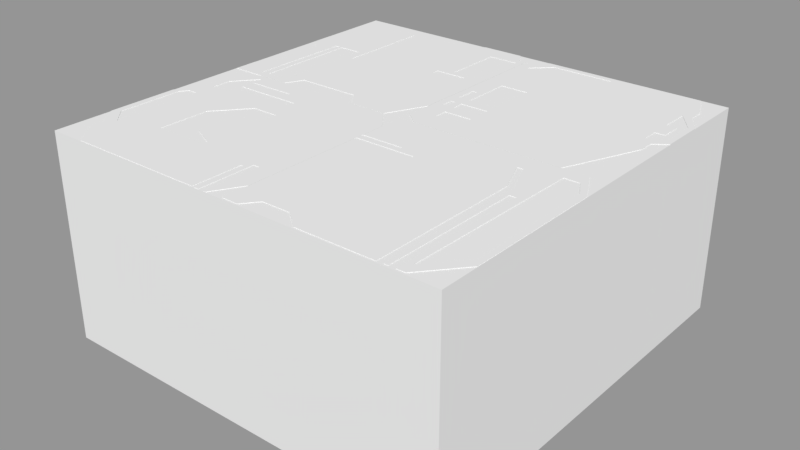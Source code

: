 # Source: O_Shape.blend  (saved by Blender 2.79.0; exported with 4.5.12 LTS)
import bpy
from mathutils import Matrix  # noqa: F401  (used for matrix-valued properties, if any)

bpy.ops.wm.read_factory_settings(use_empty=True)
scene = bpy.context.scene
scene.name = 'Scene.003'

# ---- collections
col_collection_2_001 = bpy.data.collections.new('Collection 2.001'); scene.collection.children.link(col_collection_2_001)

# ---- meshes
me_cube_003 = bpy.data.meshes.new('Cube.003')
me_cube_003.from_pydata([(-0.5, -0.5, -0.5), (-0.5, -0.5, 0.5), (-0.5, 0.5, -0.5), (-0.5, 0.5, 0.5), (0.5, -0.5, -0.5), (0.5, -0.5, 0.5), (0.5, 0.5, -0.5), (0.5, 0.5, 0.5)], [], [(0, 1, 3, 2), (2, 3, 7, 6), (6, 7, 5, 4), (4, 5, 1, 0), (2, 6, 4, 0), (7, 3, 1, 5)])
me_cube_003.use_remesh_preserve_volume = False
me_cube_003.use_remesh_preserve_attributes = False
me_cube_003.use_mirror_vertex_groups = False
me_cube_003.update()
me_cube_002 = bpy.data.meshes.new('Cube.002')
me_cube_002.from_pydata([(-0.5, -0.5, -0.5), (-0.5, -0.5, 0.5), (-0.5, 0.5, -0.5), (-0.5, 0.5, 0.5), (0.5, -0.5, -0.5), (0.5, -0.5, 0.5), (0.5, 0.5, -0.5), (0.5, 0.5, 0.5)], [], [(0, 1, 3, 2), (2, 3, 7, 6), (6, 7, 5, 4), (4, 5, 1, 0), (2, 6, 4, 0), (7, 3, 1, 5)])
me_cube_002.use_remesh_preserve_volume = False
me_cube_002.use_remesh_preserve_attributes = False
me_cube_002.use_mirror_vertex_groups = False
me_cube_002.update()
me_cube_001 = bpy.data.meshes.new('Cube.001')
me_cube_001.from_pydata([(-0.5, -0.5, -0.5), (-0.5, -0.5, 0.5), (-0.5, 0.5, -0.5), (-0.5, 0.5, 0.5), (0.5, -0.5, -0.5), (0.5, -0.5, 0.5), (0.5, 0.5, -0.5), (0.5, 0.5, 0.5)], [], [(0, 1, 3, 2), (2, 3, 7, 6), (6, 7, 5, 4), (4, 5, 1, 0), (2, 6, 4, 0), (7, 3, 1, 5)])
me_cube_001.use_remesh_preserve_volume = False
me_cube_001.use_remesh_preserve_attributes = False
me_cube_001.use_mirror_vertex_groups = False
me_cube_001.update()
me_cube = bpy.data.meshes.new('Cube')
me_cube.from_pydata([(-0.5, -0.5, -0.5), (-0.5, -0.5, 0.5), (-0.5, 0.5, -0.5), (-0.5, 0.5, 0.5), (0.5, -0.5, -0.5), (0.5, -0.5, 0.5), (0.5, 0.5, -0.5), (0.5, 0.5, 0.5)], [], [(0, 1, 3, 2), (2, 3, 7, 6), (6, 7, 5, 4), (4, 5, 1, 0), (2, 6, 4, 0), (7, 3, 1, 5)])
me_cube.use_remesh_preserve_volume = False
me_cube.use_remesh_preserve_attributes = False
me_cube.use_mirror_vertex_groups = False
me_cube.update()
me_plane_021 = bpy.data.meshes.new('Plane.021')
me_plane_021.from_pydata([(-0.4228, -0.03112, -0.4761), (-0.4228, -0.3211, -0.4761), (-0.4867, -0.3732, -0.4761), (-0.4867, -0.4893, -0.4761), (-0.4862, 0.03521, -0.4761), (-0.4862, 0.1281, -0.4761), (-0.346, 0.418, -0.4761), (-0.1729, 0.418, -0.4761), (-0.1729, -0.04863, -0.4761), (-0.141, -0.04863, -0.4761), (-0.141, 0.4191, -0.4761), (0.008649, 0.4191, -0.4761), (0.2187, 0.4887, -0.4761), (0.4194, 0.4887, -0.4761), (0.46, 0.4186, -0.4761), (0.4902, 0.4186, -0.4761), (0.4902, -0.3018, -0.4761), (0.4007, -0.4893, -0.4761), (0.2263, -0.4893, -0.4761), (0.1612, -0.4078, -0.4761), (-0.1358, -0.4078, -0.4761), (-0.1772, -0.49, -0.4761), (-0.3199, -0.4534, -0.4761), (-0.2062, -0.4534, -0.4761), (-0.3199, 0.04355, -0.4761), (-0.2062, 0.04355, -0.4761), (-0.3587, -0.4534, -0.4761), (-0.3333, -0.4534, -0.4761), (-0.3587, 0.04355, -0.4761), (-0.3333, 0.04355, -0.4761), (0.3156, 0.1046, -0.4761), (0.4589, 0.1046, -0.4761), (0.3156, 0.3917, -0.4761), (0.4589, 0.3917, -0.4761), (0.2443, 0.03787, -0.4761), (0.3975, 0.03787, -0.4761), (0.2443, 0.07303, -0.4761), (0.3975, 0.07303, -0.4761), (-0.4228, -0.03112, 0.4924), (-0.4228, -0.3211, 0.4924), (-0.4867, -0.3732, 0.4924), (-0.4867, -0.4893, 0.4924), (-0.4862, 0.03521, 0.4924), (-0.4862, 0.1281, 0.4924), (-0.346, 0.418, 0.4924), (-0.1729, 0.418, 0.4924), (-0.1729, -0.04863, 0.4924), (-0.141, -0.04863, 0.4924), (-0.141, 0.4191, 0.4924), (0.008649, 0.4191, 0.4924), (0.2187, 0.4887, 0.4924), (0.4194, 0.4887, 0.4924), (0.46, 0.4186, 0.4924), (0.4902, 0.4186, 0.4924), (0.4902, -0.3018, 0.4924), (0.4007, -0.4893, 0.4924), (0.2263, -0.4893, 0.4924), (0.1612, -0.4078, 0.4924), (-0.1358, -0.4078, 0.4924), (-0.1772, -0.49, 0.4924), (-0.3199, -0.4534, 0.4924), (-0.2062, -0.4534, 0.4924), (-0.3199, 0.04355, 0.4924), (-0.2062, 0.04355, 0.4924), (-0.3587, -0.4534, 0.4924), (-0.3333, -0.4534, 0.4924), (-0.3587, 0.04355, 0.4924), (-0.3333, 0.04355, 0.4924), (0.3156, 0.1046, 0.4924), (0.4589, 0.1046, 0.4924), (0.3156, 0.3917, 0.4924), (0.4589, 0.3917, 0.4924), (0.2443, 0.03787, 0.4924), (0.3975, 0.03787, 0.4924), (0.2443, 0.07303, 0.4924), (0.3975, 0.07303, 0.4924), (-0.4228, -0.03112, -0.4761), (-0.4228, -0.03112, -0.4761), (-0.4862, 0.03521, -0.4761), (-0.4862, 0.03521, -0.4761), (-0.4228, -0.3211, -0.4761), (-0.4228, -0.3211, -0.4761), (-0.4867, -0.3732, -0.4761), (-0.4867, -0.3732, -0.4761), (-0.4867, -0.4893, -0.4761), (-0.4867, -0.4893, -0.4761), (-0.4862, 0.1281, -0.4761), (-0.346, 0.418, -0.4761), (-0.346, 0.418, -0.4761), (-0.1729, 0.418, -0.4761), (-0.1729, 0.418, -0.4761), (-0.1729, -0.04863, -0.4761), (-0.1729, -0.04863, -0.4761), (-0.141, -0.04863, -0.4761), (-0.141, -0.04863, -0.4761), (-0.141, 0.4191, -0.4761), (-0.141, 0.4191, -0.4761), (0.008649, 0.4191, -0.4761), (0.2187, 0.4887, -0.4761), (0.4194, 0.4887, -0.4761), (0.4194, 0.4887, -0.4761), (0.46, 0.4186, -0.4761), (0.46, 0.4186, -0.4761), (0.4902, 0.4186, -0.4761), (0.4902, 0.4186, -0.4761), (0.4902, -0.3018, -0.4761), (0.4007, -0.4893, -0.4761), (0.4007, -0.4893, -0.4761), (0.2263, -0.4893, -0.4761), (0.2263, -0.4893, -0.4761), (0.1612, -0.4078, -0.4761), (0.1612, -0.4078, -0.4761), (-0.1358, -0.4078, -0.4761), (-0.1358, -0.4078, -0.4761), (-0.1772, -0.49, -0.4761), (-0.1772, -0.49, -0.4761), (-0.3199, 0.04355, -0.4761), (-0.3199, 0.04355, -0.4761), (-0.3199, -0.4534, -0.4761), (-0.3199, -0.4534, -0.4761), (-0.2062, -0.4534, -0.4761), (-0.2062, -0.4534, -0.4761), (-0.2062, 0.04355, -0.4761), (-0.2062, 0.04355, -0.4761), (-0.3587, 0.04355, -0.4761), (-0.3587, 0.04355, -0.4761), (-0.3587, -0.4534, -0.4761), (-0.3587, -0.4534, -0.4761), (-0.3333, -0.4534, -0.4761), (-0.3333, -0.4534, -0.4761), (-0.3333, 0.04355, -0.4761), (-0.3333, 0.04355, -0.4761), (0.3156, 0.3917, -0.4761), (0.3156, 0.3917, -0.4761), (0.3156, 0.1046, -0.4761), (0.3156, 0.1046, -0.4761), (0.4589, 0.1046, -0.4761), (0.4589, 0.1046, -0.4761), (0.4589, 0.3917, -0.4761), (0.4589, 0.3917, -0.4761), (0.2443, 0.07303, -0.4761), (0.2443, 0.07303, -0.4761), (0.2443, 0.03787, -0.4761), (0.2443, 0.03787, -0.4761), (0.3975, 0.03787, -0.4761), (0.3975, 0.03787, -0.4761), (0.3975, 0.07303, -0.4761), (0.3975, 0.07303, -0.4761), (-0.4228, -0.03112, 0.4924), (-0.4228, -0.03112, 0.4924), (-0.4862, 0.03521, 0.4924), (-0.4862, 0.03521, 0.4924), (-0.4228, -0.3211, 0.4924), (-0.4228, -0.3211, 0.4924), (-0.4867, -0.3732, 0.4924), (-0.4867, -0.3732, 0.4924), (-0.4867, -0.4893, 0.4924), (-0.4867, -0.4893, 0.4924), (-0.4862, 0.1281, 0.4924), (-0.346, 0.418, 0.4924), (-0.346, 0.418, 0.4924), (-0.1729, 0.418, 0.4924), (-0.1729, 0.418, 0.4924), (-0.1729, -0.04863, 0.4924), (-0.1729, -0.04863, 0.4924), (-0.141, -0.04863, 0.4924), (-0.141, -0.04863, 0.4924), (-0.141, 0.4191, 0.4924), (-0.141, 0.4191, 0.4924), (0.008649, 0.4191, 0.4924), (0.2187, 0.4887, 0.4924), (0.4194, 0.4887, 0.4924), (0.4194, 0.4887, 0.4924), (0.46, 0.4186, 0.4924), (0.46, 0.4186, 0.4924), (0.4902, 0.4186, 0.4924), (0.4902, 0.4186, 0.4924), (0.4902, -0.3018, 0.4924), (0.4007, -0.4893, 0.4924), (0.4007, -0.4893, 0.4924), (0.2263, -0.4893, 0.4924), (0.2263, -0.4893, 0.4924), (0.1612, -0.4078, 0.4924), (0.1612, -0.4078, 0.4924), (-0.1358, -0.4078, 0.4924), (-0.1358, -0.4078, 0.4924), (-0.1772, -0.49, 0.4924), (-0.1772, -0.49, 0.4924), (-0.3199, 0.04355, 0.4924), (-0.3199, 0.04355, 0.4924), (-0.3199, -0.4534, 0.4924), (-0.3199, -0.4534, 0.4924), (-0.2062, -0.4534, 0.4924), (-0.2062, -0.4534, 0.4924), (-0.2062, 0.04355, 0.4924), (-0.2062, 0.04355, 0.4924), (-0.3587, 0.04355, 0.4924), (-0.3587, 0.04355, 0.4924), (-0.3587, -0.4534, 0.4924), (-0.3587, -0.4534, 0.4924), (-0.3333, -0.4534, 0.4924), (-0.3333, -0.4534, 0.4924), (-0.3333, 0.04355, 0.4924), (-0.3333, 0.04355, 0.4924), (0.3156, 0.3917, 0.4924), (0.3156, 0.3917, 0.4924), (0.3156, 0.1046, 0.4924), (0.3156, 0.1046, 0.4924), (0.4589, 0.1046, 0.4924), (0.4589, 0.1046, 0.4924), (0.4589, 0.3917, 0.4924), (0.4589, 0.3917, 0.4924), (0.2443, 0.07303, 0.4924), (0.2443, 0.07303, 0.4924), (0.2443, 0.03787, 0.4924), (0.2443, 0.03787, 0.4924), (0.3975, 0.03787, 0.4924), (0.3975, 0.03787, 0.4924), (0.3975, 0.07303, 0.4924), (0.3975, 0.07303, 0.4924)], [], [(113, 114, 120), (130, 119, 128), (108, 110, 106), (130, 124, 86), (140, 142, 94), (119, 114, 128), (128, 84, 126), (133, 140, 97), (122, 91, 120), (87, 122, 117), (124, 126, 80), (97, 94, 95), (124, 80, 76), (103, 105, 136), (136, 105, 144), (101, 103, 138), (135, 136, 146), (90, 91, 122), (124, 76, 78), (124, 78, 86), (136, 144, 146), (126, 82, 80), (130, 87, 117), (114, 84, 128), (87, 130, 86), (140, 135, 146), (101, 133, 99), (110, 94, 142), (103, 136, 138), (119, 120, 114), (133, 101, 138), (110, 105, 106), (133, 98, 99), (91, 113, 120), (133, 97, 98), (105, 142, 144), (184, 192, 186), (190, 202, 200), (180, 178, 182), (202, 158, 196), (212, 165, 214), (190, 200, 186), (200, 198, 157), (212, 204, 169), (194, 192, 163), (194, 159, 188), (196, 152, 198), (165, 169, 167), (196, 148, 152), (175, 208, 177), (208, 216, 177), (173, 210, 175), (206, 218, 208), (161, 194, 163), (196, 150, 148), (196, 158, 150), (208, 218, 216), (154, 198, 152), (202, 188, 159), (186, 200, 157), (159, 158, 202), (212, 218, 206), (173, 171, 204), (182, 165, 184), (175, 210, 208), (190, 186, 192), (204, 210, 173), (182, 178, 177), (204, 171, 170), (163, 184, 165), (204, 170, 169), (177, 214, 182), (0, 151, 79), (1, 149, 77), (2, 153, 81), (83, 156, 155), (4, 43, 5), (6, 43, 160), (88, 162, 89), (7, 164, 8), (92, 166, 93), (9, 168, 96), (10, 49, 11), (11, 50, 12), (12, 172, 100), (102, 51, 174), (104, 52, 176), (15, 54, 16), (107, 54, 179), (17, 181, 109), (18, 183, 19), (111, 185, 112), (20, 187, 115), (21, 41, 85), (116, 191, 118), (22, 193, 121), (23, 195, 123), (25, 189, 24), (28, 199, 127), (26, 201, 129), (27, 203, 131), (29, 197, 125), (132, 207, 134), (30, 209, 137), (139, 69, 211), (33, 205, 32), (36, 215, 143), (34, 217, 145), (147, 73, 219), (37, 213, 141), (130, 117, 119), (133, 135, 140), (87, 90, 122), (97, 140, 94), (126, 84, 82), (110, 113, 94), (91, 94, 113), (105, 110, 142), (190, 188, 202), (212, 206, 204), (194, 161, 159), (165, 212, 169), (154, 157, 198), (182, 214, 165), (163, 192, 184), (177, 216, 214), (0, 38, 151), (1, 39, 149), (2, 40, 153), (83, 3, 156), (4, 42, 43), (6, 5, 43), (88, 44, 162), (7, 45, 164), (92, 46, 166), (9, 47, 168), (10, 48, 49), (11, 49, 50), (12, 50, 172), (102, 13, 51), (104, 14, 52), (15, 53, 54), (107, 16, 54), (17, 55, 181), (18, 56, 183), (111, 57, 185), (20, 58, 187), (21, 59, 41), (116, 62, 191), (22, 60, 193), (23, 61, 195), (25, 63, 189), (28, 66, 199), (26, 64, 201), (27, 65, 203), (29, 67, 197), (132, 70, 207), (30, 68, 209), (139, 31, 69), (33, 71, 205), (36, 74, 215), (34, 72, 217), (147, 35, 73), (37, 75, 213)])
_uv = me_plane_021.uv_layers.new(name='UVMap')
_uv.uv.foreach_set('vector', [0.6279, 0.8745, 0.6213, 0.8666, 0.6167, 0.8701, 0.5965, 0.9225, 0.5986, 0.8701, 0.5965, 0.8701, 0.6839, 0.8666, 0.6735, 0.8745, 0.7116, 0.8666, 0.5965, 0.9225, 0.5924, 0.9225, 0.5722, 0.9306, 0.6867, 0.9253, 0.6867, 0.9219, 0.6271, 0.9136, 0.5986, 0.8701, 0.6213, 0.8666, 0.5965, 0.8701, 0.5965, 0.8701, 0.5721, 0.8666, 0.5924, 0.8701, 0.6981, 0.956, 0.6867, 0.9253, 0.6493, 0.9586, 0.6167, 0.9225, 0.622, 0.9136, 0.6167, 0.8701, 0.5945, 0.9585, 0.6167, 0.9225, 0.5986, 0.9225, 0.5924, 0.9225, 0.5924, 0.8701, 0.5823, 0.8829, 0.6493, 0.9586, 0.6271, 0.9136, 0.6271, 0.9586, 0.5924, 0.9225, 0.5823, 0.8829, 0.5823, 0.9153, 0.7258, 0.9586, 0.7258, 0.8847, 0.7208, 0.9283, 0.7208, 0.9283, 0.7258, 0.8847, 0.7111, 0.9219, 0.721, 0.9586, 0.7258, 0.9586, 0.7208, 0.956, 0.6981, 0.9283, 0.7208, 0.9283, 0.7111, 0.9253, 0.622, 0.9585, 0.622, 0.9136, 0.6167, 0.9225, 0.5924, 0.9225, 0.5823, 0.9153, 0.5722, 0.9217, 0.5924, 0.9225, 0.5722, 0.9217, 0.5722, 0.9306, 0.7208, 0.9283, 0.7111, 0.9219, 0.7111, 0.9253, 0.5924, 0.8701, 0.5721, 0.8778, 0.5823, 0.8829, 0.5965, 0.9225, 0.5945, 0.9585, 0.5986, 0.9225, 0.6213, 0.8666, 0.5721, 0.8666, 0.5965, 0.8701, 0.5945, 0.9585, 0.5965, 0.9225, 0.5722, 0.9306, 0.6867, 0.9253, 0.6981, 0.9283, 0.7111, 0.9253, 0.721, 0.9586, 0.6981, 0.956, 0.7146, 0.9653, 0.6735, 0.8745, 0.6271, 0.9136, 0.6867, 0.9219, 0.7258, 0.9586, 0.7208, 0.9283, 0.7208, 0.956, 0.5986, 0.8701, 0.6167, 0.8701, 0.6213, 0.8666, 0.6981, 0.956, 0.721, 0.9586, 0.7208, 0.956, 0.6735, 0.8745, 0.7258, 0.8847, 0.7116, 0.8666, 0.6981, 0.956, 0.6827, 0.9653, 0.7146, 0.9653, 0.622, 0.9136, 0.6279, 0.8745, 0.6167, 0.8701, 0.6981, 0.956, 0.6493, 0.9586, 0.6827, 0.9653, 0.7258, 0.8847, 0.6867, 0.9219, 0.7111, 0.9219, 0.6279, 0.8745, 0.6167, 0.8701, 0.6213, 0.8666, 0.5986, 0.8701, 0.5965, 0.9225, 0.5965, 0.8701, 0.6839, 0.8666, 0.7116, 0.8666, 0.6735, 0.8745, 0.5965, 0.9225, 0.5722, 0.9306, 0.5924, 0.9225, 0.6867, 0.9253, 0.6271, 0.9136, 0.6867, 0.9219, 0.5986, 0.8701, 0.5965, 0.8701, 0.6213, 0.8666, 0.5965, 0.8701, 0.5924, 0.8701, 0.5721, 0.8666, 0.6867, 0.9253, 0.6981, 0.956, 0.6493, 0.9586, 0.6167, 0.9225, 0.6167, 0.8701, 0.622, 0.9136, 0.6167, 0.9225, 0.5945, 0.9585, 0.5986, 0.9225, 0.5924, 0.9225, 0.5823, 0.8829, 0.5924, 0.8701, 0.6271, 0.9136, 0.6493, 0.9586, 0.6271, 0.9586, 0.5924, 0.9225, 0.5823, 0.9153, 0.5823, 0.8829, 0.7258, 0.9586, 0.7208, 0.9283, 0.7258, 0.8847, 0.7208, 0.9283, 0.7111, 0.9219, 0.7258, 0.8847, 0.721, 0.9586, 0.7208, 0.956, 0.7258, 0.9586, 0.6981, 0.9283, 0.7111, 0.9253, 0.7208, 0.9283, 0.622, 0.9585, 0.6167, 0.9225, 0.622, 0.9136, 0.5924, 0.9225, 0.5722, 0.9217, 0.5823, 0.9153, 0.5924, 0.9225, 0.5722, 0.9306, 0.5722, 0.9217, 0.7208, 0.9283, 0.7111, 0.9253, 0.7111, 0.9219, 0.5721, 0.8778, 0.5924, 0.8701, 0.5823, 0.8829, 0.5965, 0.9225, 0.5986, 0.9225, 0.5945, 0.9585, 0.6213, 0.8666, 0.5965, 0.8701, 0.5721, 0.8666, 0.5945, 0.9585, 0.5722, 0.9306, 0.5965, 0.9225, 0.6867, 0.9253, 0.7111, 0.9253, 0.6981, 0.9283, 0.721, 0.9586, 0.7146, 0.9653, 0.6981, 0.956, 0.6735, 0.8745, 0.6271, 0.9136, 0.6279, 0.8745, 0.7258, 0.9586, 0.7208, 0.956, 0.7208, 0.9283, 0.5986, 0.8701, 0.6213, 0.8666, 0.6167, 0.8701, 0.6981, 0.956, 0.7208, 0.956, 0.721, 0.9586, 0.6735, 0.8745, 0.7116, 0.8666, 0.7258, 0.8847, 0.6981, 0.956, 0.7146, 0.9653, 0.6827, 0.9653, 0.622, 0.9136, 0.6279, 0.8745, 0.6271, 0.9136, 0.6981, 0.956, 0.6827, 0.9653, 0.6493, 0.9586, 0.7258, 0.8847, 0.6867, 0.9219, 0.6735, 0.8745, 0.5823, 0.9153, 0.5722, 0.9217, 0.5722, 0.9217, 0.5823, 0.8829, 0.5823, 0.9153, 0.5823, 0.9153, 0.5721, 0.8778, 0.5823, 0.8829, 0.5823, 0.8829, 0.5721, 0.8778, 0.5721, 0.8666, 0.5721, 0.8778, 0.5722, 0.9217, 0.5722, 0.9306, 0.5722, 0.9306, 0.5945, 0.9585, 0.5722, 0.9306, 0.5945, 0.9585, 0.5945, 0.9585, 0.622, 0.9585, 0.622, 0.9585, 0.622, 0.9585, 0.622, 0.9136, 0.622, 0.9136, 0.622, 0.9136, 0.6271, 0.9136, 0.6271, 0.9136, 0.6271, 0.9136, 0.6271, 0.9586, 0.6271, 0.9586, 0.6271, 0.9586, 0.6493, 0.9586, 0.6493, 0.9586, 0.6493, 0.9586, 0.6827, 0.9653, 0.6827, 0.9653, 0.6827, 0.9653, 0.7146, 0.9653, 0.7146, 0.9653, 0.721, 0.9586, 0.7146, 0.9653, 0.721, 0.9586, 0.7258, 0.9586, 0.721, 0.9586, 0.7258, 0.9586, 0.7258, 0.9586, 0.7258, 0.8847, 0.7258, 0.8847, 0.7116, 0.8666, 0.7258, 0.8847, 0.7116, 0.8666, 0.7116, 0.8666, 0.6839, 0.8666, 0.6839, 0.8666, 0.6839, 0.8666, 0.6735, 0.8745, 0.6735, 0.8745, 0.6735, 0.8745, 0.6279, 0.8745, 0.6279, 0.8745, 0.6279, 0.8745, 0.6213, 0.8666, 0.6213, 0.8666, 0.6213, 0.8666, 0.5721, 0.8666, 0.5721, 0.8666, 0.5986, 0.9225, 0.5986, 0.8701, 0.5986, 0.8701, 0.5986, 0.8701, 0.6167, 0.8701, 0.6167, 0.8701, 0.6167, 0.8701, 0.6167, 0.9225, 0.6167, 0.9225, 0.6167, 0.9225, 0.5986, 0.9225, 0.5986, 0.9225, 0.5924, 0.9225, 0.5924, 0.8701, 0.5924, 0.8701, 0.5924, 0.8701, 0.5965, 0.8701, 0.5965, 0.8701, 0.5965, 0.8701, 0.5965, 0.9225, 0.5965, 0.9225, 0.5965, 0.9225, 0.5924, 0.9225, 0.5924, 0.9225, 0.6981, 0.956, 0.6981, 0.9283, 0.6981, 0.9283, 0.6981, 0.9283, 0.7208, 0.9283, 0.7208, 0.9283, 0.7208, 0.956, 0.7208, 0.9283, 0.7208, 0.956, 0.7208, 0.956, 0.6981, 0.956, 0.6981, 0.956, 0.6867, 0.9253, 0.6867, 0.9219, 0.6867, 0.9219, 0.6867, 0.9219, 0.7111, 0.9219, 0.7111, 0.9219, 0.7111, 0.9253, 0.7111, 0.9219, 0.7111, 0.9253, 0.7111, 0.9253, 0.6867, 0.9253, 0.6867, 0.9253, 0.5965, 0.9225, 0.5986, 0.9225, 0.5986, 0.8701, 0.6981, 0.956, 0.6981, 0.9283, 0.6867, 0.9253, 0.5945, 0.9585, 0.622, 0.9585, 0.6167, 0.9225, 0.6493, 0.9586, 0.6867, 0.9253, 0.6271, 0.9136, 0.5924, 0.8701, 0.5721, 0.8666, 0.5721, 0.8778, 0.6735, 0.8745, 0.6279, 0.8745, 0.6271, 0.9136, 0.622, 0.9136, 0.6271, 0.9136, 0.6279, 0.8745, 0.7258, 0.8847, 0.6735, 0.8745, 0.6867, 0.9219, 0.5986, 0.8701, 0.5986, 0.9225, 0.5965, 0.9225, 0.6867, 0.9253, 0.6981, 0.9283, 0.6981, 0.956, 0.6167, 0.9225, 0.622, 0.9585, 0.5945, 0.9585, 0.6271, 0.9136, 0.6867, 0.9253, 0.6493, 0.9586, 0.5721, 0.8778, 0.5721, 0.8666, 0.5924, 0.8701, 0.6735, 0.8745, 0.6867, 0.9219, 0.6271, 0.9136, 0.622, 0.9136, 0.6167, 0.8701, 0.6279, 0.8745, 0.7258, 0.8847, 0.7111, 0.9219, 0.6867, 0.9219, 0.5823, 0.9153, 0.5823, 0.9153, 0.5722, 0.9217, 0.5823, 0.8829, 0.5823, 0.8829, 0.5823, 0.9153, 0.5721, 0.8778, 0.5721, 0.8778, 0.5823, 0.8829, 0.5721, 0.8778, 0.5721, 0.8666, 0.5721, 0.8666, 0.5722, 0.9217, 0.5722, 0.9217, 0.5722, 0.9306, 0.5945, 0.9585, 0.5722, 0.9306, 0.5722, 0.9306, 0.5945, 0.9585, 0.5945, 0.9585, 0.622, 0.9585, 0.622, 0.9585, 0.622, 0.9585, 0.622, 0.9136, 0.622, 0.9136, 0.622, 0.9136, 0.6271, 0.9136, 0.6271, 0.9136, 0.6271, 0.9136, 0.6271, 0.9586, 0.6271, 0.9586, 0.6271, 0.9586, 0.6493, 0.9586, 0.6493, 0.9586, 0.6493, 0.9586, 0.6827, 0.9653, 0.6827, 0.9653, 0.6827, 0.9653, 0.7146, 0.9653, 0.721, 0.9586, 0.7146, 0.9653, 0.7146, 0.9653, 0.7258, 0.9586, 0.721, 0.9586, 0.721, 0.9586, 0.7258, 0.9586, 0.7258, 0.9586, 0.7258, 0.8847, 0.7116, 0.8666, 0.7258, 0.8847, 0.7258, 0.8847, 0.7116, 0.8666, 0.7116, 0.8666, 0.6839, 0.8666, 0.6839, 0.8666, 0.6839, 0.8666, 0.6735, 0.8745, 0.6735, 0.8745, 0.6735, 0.8745, 0.6279, 0.8745, 0.6279, 0.8745, 0.6279, 0.8745, 0.6213, 0.8666, 0.6213, 0.8666, 0.6213, 0.8666, 0.5721, 0.8666, 0.5986, 0.9225, 0.5986, 0.9225, 0.5986, 0.8701, 0.5986, 0.8701, 0.5986, 0.8701, 0.6167, 0.8701, 0.6167, 0.8701, 0.6167, 0.8701, 0.6167, 0.9225, 0.6167, 0.9225, 0.6167, 0.9225, 0.5986, 0.9225, 0.5924, 0.9225, 0.5924, 0.9225, 0.5924, 0.8701, 0.5924, 0.8701, 0.5924, 0.8701, 0.5965, 0.8701, 0.5965, 0.8701, 0.5965, 0.8701, 0.5965, 0.9225, 0.5965, 0.9225, 0.5965, 0.9225, 0.5924, 0.9225, 0.6981, 0.956, 0.6981, 0.956, 0.6981, 0.9283, 0.6981, 0.9283, 0.6981, 0.9283, 0.7208, 0.9283, 0.7208, 0.956, 0.7208, 0.9283, 0.7208, 0.9283, 0.7208, 0.956, 0.7208, 0.956, 0.6981, 0.956, 0.6867, 0.9253, 0.6867, 0.9253, 0.6867, 0.9219, 0.6867, 0.9219, 0.6867, 0.9219, 0.7111, 0.9219, 0.7111, 0.9253, 0.7111, 0.9219, 0.7111, 0.9219, 0.7111, 0.9253, 0.7111, 0.9253, 0.6867, 0.9253])
me_plane_021.use_remesh_preserve_volume = False
me_plane_021.use_remesh_preserve_attributes = False
me_plane_021.use_mirror_vertex_groups = False
me_plane_021.update()
me_plane_020 = bpy.data.meshes.new('Plane.020')
me_plane_020.from_pydata([(0.4009, 0.4883, -0.4761), (-0.3209, 0.4883, -0.4761), (-0.4188, 0.3566, -0.4761), (-0.4188, 0.2419, -0.4761), (0.4892, 0.3797, -0.4761), (0.4892, -0.3539, -0.4761), (0.4094, -0.4893, -0.4761), (0.3996, -0.4893, -0.4761), (0.3996, -0.2168, -0.4761), (0.3704, -0.2168, -0.4761), (0.3704, -0.4878, -0.4761), (0.3496, -0.4878, -0.4761), (0.3496, -0.249, -0.4761), (0.3348, -0.249, -0.4761), (0.3348, -0.4867, -0.4761), (-0.3223, -0.4867, -0.4761), (-0.418, -0.3664, -0.4761), (-0.418, -0.3056, -0.4761), (-0.4891, -0.215, -0.4761), (-0.4891, 0.1155, -0.4761), (-0.2848, 0.3006, -0.4761), (0.03555, 0.3006, -0.4761), (0.03555, 0.3376, -0.4761), (-0.2848, 0.3376, -0.4761), (-0.2848, 0.381, -0.4761), (-0.05526, 0.381, -0.4761), (-0.05526, 0.4044, -0.4761), (-0.2848, 0.4044, -0.4761), (-0.2848, 0.4471, -0.4761), (-0.2915, 0.4538, -0.4761), (-0.3812, 0.3455, -0.4761), (-0.3812, 0.2528, -0.4761), (-0.2848, 0.2528, -0.4761), (-0.4558, -0.1895, -0.4761), (-0.3816, -0.2652, -0.4761), (-0.3816, 0.1563, -0.4761), (-0.4273, 0.1563, -0.4761), (-0.4558, 0.1178, -0.4761), (-0.1824, 0.03613, -0.4761), (-0.05034, 0.1906, -0.4761), (0.07542, 0.1906, -0.4761), (0.07542, 0.08464, -0.4761), (-0.04495, 0.08464, -0.4761), (-0.04495, -0.122, -0.4761), (0.07272, -0.1804, -0.4761), (0.07272, -0.2065, -0.4761), (-0.1824, -0.2065, -0.4761), (0.4009, 0.4883, 0.4924), (-0.3209, 0.4883, 0.4924), (-0.4188, 0.3566, 0.4924), (-0.4188, 0.2419, 0.4924), (0.4892, 0.3797, 0.4924), (0.4892, -0.3539, 0.4924), (0.4094, -0.4893, 0.4924), (0.3996, -0.4893, 0.4924), (0.3996, -0.2168, 0.4924), (0.3704, -0.2168, 0.4924), (0.3704, -0.4878, 0.4924), (0.3496, -0.4878, 0.4924), (0.3496, -0.249, 0.4924), (0.3348, -0.249, 0.4924), (0.3348, -0.4867, 0.4924), (-0.3223, -0.4867, 0.4924), (-0.418, -0.3664, 0.4924), (-0.418, -0.3056, 0.4924), (-0.4891, -0.215, 0.4924), (-0.4891, 0.1155, 0.4924), (-0.2848, 0.3006, 0.4924), (0.03555, 0.3006, 0.4924), (0.03555, 0.3376, 0.4924), (-0.2848, 0.3376, 0.4924), (-0.2848, 0.381, 0.4924), (-0.05526, 0.381, 0.4924), (-0.05526, 0.4044, 0.4924), (-0.2848, 0.4044, 0.4924), (-0.2848, 0.4471, 0.4924), (-0.2915, 0.4538, 0.4924), (-0.3812, 0.3455, 0.4924), (-0.3812, 0.2528, 0.4924), (-0.2848, 0.2528, 0.4924), (-0.4558, -0.1895, 0.4924), (-0.3816, -0.2652, 0.4924), (-0.3816, 0.1563, 0.4924), (-0.4273, 0.1563, 0.4924), (-0.4558, 0.1178, 0.4924), (-0.1824, 0.03613, 0.4924), (-0.05034, 0.1906, 0.4924), (0.07542, 0.1906, 0.4924), (0.07542, 0.08464, 0.4924), (-0.04495, 0.08464, 0.4924), (-0.04495, -0.122, 0.4924), (0.07272, -0.1804, 0.4924), (0.07272, -0.2065, 0.4924), (-0.1824, -0.2065, 0.4924), (0.4009, 0.4883, -0.4761), (0.4009, 0.4883, -0.4761), (0.4892, 0.3797, -0.4761), (0.4892, 0.3797, -0.4761), (-0.3209, 0.4883, -0.4761), (-0.3209, 0.4883, -0.4761), (-0.4188, 0.3566, -0.4761), (-0.4188, 0.3566, -0.4761), (-0.4188, 0.2419, -0.4761), (0.4892, -0.3539, -0.4761), (0.4892, -0.3539, -0.4761), (0.4094, -0.4893, -0.4761), (0.4094, -0.4893, -0.4761), (0.3996, -0.4893, -0.4761), (0.3996, -0.4893, -0.4761), (0.3996, -0.2168, -0.4761), (0.3996, -0.2168, -0.4761), (0.3704, -0.2168, -0.4761), (0.3704, -0.2168, -0.4761), (0.3704, -0.4878, -0.4761), (0.3704, -0.4878, -0.4761), (0.3496, -0.4878, -0.4761), (0.3496, -0.4878, -0.4761), (0.3496, -0.249, -0.4761), (0.3496, -0.249, -0.4761), (0.3348, -0.249, -0.4761), (0.3348, -0.249, -0.4761), (0.3348, -0.4867, -0.4761), (0.3348, -0.4867, -0.4761), (-0.3223, -0.4867, -0.4761), (-0.3223, -0.4867, -0.4761), (-0.418, -0.3664, -0.4761), (-0.418, -0.3664, -0.4761), (-0.418, -0.3056, -0.4761), (-0.418, -0.3056, -0.4761), (-0.4891, -0.215, -0.4761), (-0.4891, -0.215, -0.4761), (-0.4891, 0.1155, -0.4761), (-0.2848, 0.3006, -0.4761), (-0.2848, 0.3006, -0.4761), (0.03555, 0.3006, -0.4761), (0.03555, 0.3006, -0.4761), (0.03555, 0.3376, -0.4761), (0.03555, 0.3376, -0.4761), (-0.2848, 0.3376, -0.4761), (-0.2848, 0.3376, -0.4761), (-0.2848, 0.381, -0.4761), (-0.2848, 0.381, -0.4761), (-0.05526, 0.381, -0.4761), (-0.05526, 0.381, -0.4761), (-0.05526, 0.4044, -0.4761), (-0.05526, 0.4044, -0.4761), (-0.2848, 0.4044, -0.4761), (-0.2848, 0.4044, -0.4761), (-0.2848, 0.4471, -0.4761), (-0.2848, 0.4471, -0.4761), (-0.2915, 0.4538, -0.4761), (-0.2915, 0.4538, -0.4761), (-0.3812, 0.3455, -0.4761), (-0.3812, 0.3455, -0.4761), (-0.3812, 0.2528, -0.4761), (-0.3812, 0.2528, -0.4761), (-0.2848, 0.2528, -0.4761), (-0.2848, 0.2528, -0.4761), (-0.4558, -0.1895, -0.4761), (-0.4558, -0.1895, -0.4761), (-0.3816, -0.2652, -0.4761), (-0.3816, -0.2652, -0.4761), (-0.3816, 0.1563, -0.4761), (-0.3816, 0.1563, -0.4761), (-0.4273, 0.1563, -0.4761), (-0.4273, 0.1563, -0.4761), (-0.4558, 0.1178, -0.4761), (-0.4558, 0.1178, -0.4761), (-0.1824, 0.03613, -0.4761), (-0.1824, 0.03613, -0.4761), (-0.05034, 0.1906, -0.4761), (-0.05034, 0.1906, -0.4761), (0.07542, 0.1906, -0.4761), (0.07542, 0.1906, -0.4761), (0.07542, 0.08464, -0.4761), (0.07542, 0.08464, -0.4761), (-0.04495, 0.08464, -0.4761), (-0.04495, 0.08464, -0.4761), (-0.04495, -0.122, -0.4761), (-0.04495, -0.122, -0.4761), (0.07272, -0.1804, -0.4761), (0.07272, -0.1804, -0.4761), (0.07272, -0.2065, -0.4761), (0.07272, -0.2065, -0.4761), (-0.1824, -0.2065, -0.4761), (-0.1824, -0.2065, -0.4761), (0.4009, 0.4883, 0.4924), (0.4009, 0.4883, 0.4924), (0.4892, 0.3797, 0.4924), (0.4892, 0.3797, 0.4924), (-0.3209, 0.4883, 0.4924), (-0.3209, 0.4883, 0.4924), (-0.4188, 0.3566, 0.4924), (-0.4188, 0.3566, 0.4924), (-0.4188, 0.2419, 0.4924), (0.4892, -0.3539, 0.4924), (0.4892, -0.3539, 0.4924), (0.4094, -0.4893, 0.4924), (0.4094, -0.4893, 0.4924), (0.3996, -0.4893, 0.4924), (0.3996, -0.4893, 0.4924), (0.3996, -0.2168, 0.4924), (0.3996, -0.2168, 0.4924), (0.3704, -0.2168, 0.4924), (0.3704, -0.2168, 0.4924), (0.3704, -0.4878, 0.4924), (0.3704, -0.4878, 0.4924), (0.3496, -0.4878, 0.4924), (0.3496, -0.4878, 0.4924), (0.3496, -0.249, 0.4924), (0.3496, -0.249, 0.4924), (0.3348, -0.249, 0.4924), (0.3348, -0.249, 0.4924), (0.3348, -0.4867, 0.4924), (0.3348, -0.4867, 0.4924), (-0.3223, -0.4867, 0.4924), (-0.3223, -0.4867, 0.4924), (-0.418, -0.3664, 0.4924), (-0.418, -0.3664, 0.4924), (-0.418, -0.3056, 0.4924), (-0.418, -0.3056, 0.4924), (-0.4891, -0.215, 0.4924), (-0.4891, -0.215, 0.4924), (-0.4891, 0.1155, 0.4924), (-0.2848, 0.3006, 0.4924), (-0.2848, 0.3006, 0.4924), (0.03555, 0.3006, 0.4924), (0.03555, 0.3006, 0.4924), (0.03555, 0.3376, 0.4924), (0.03555, 0.3376, 0.4924), (-0.2848, 0.3376, 0.4924), (-0.2848, 0.3376, 0.4924), (-0.2848, 0.381, 0.4924), (-0.2848, 0.381, 0.4924), (-0.05526, 0.381, 0.4924), (-0.05526, 0.381, 0.4924), (-0.05526, 0.4044, 0.4924), (-0.05526, 0.4044, 0.4924), (-0.2848, 0.4044, 0.4924), (-0.2848, 0.4044, 0.4924), (-0.2848, 0.4471, 0.4924), (-0.2848, 0.4471, 0.4924), (-0.2915, 0.4538, 0.4924), (-0.2915, 0.4538, 0.4924), (-0.3812, 0.3455, 0.4924), (-0.3812, 0.3455, 0.4924), (-0.3812, 0.2528, 0.4924), (-0.3812, 0.2528, 0.4924), (-0.2848, 0.2528, 0.4924), (-0.2848, 0.2528, 0.4924), (-0.4558, -0.1895, 0.4924), (-0.4558, -0.1895, 0.4924), (-0.3816, -0.2652, 0.4924), (-0.3816, -0.2652, 0.4924), (-0.3816, 0.1563, 0.4924), (-0.3816, 0.1563, 0.4924), (-0.4273, 0.1563, 0.4924), (-0.4273, 0.1563, 0.4924), (-0.4558, 0.1178, 0.4924), (-0.4558, 0.1178, 0.4924), (-0.1824, 0.03613, 0.4924), (-0.1824, 0.03613, 0.4924), (-0.05034, 0.1906, 0.4924), (-0.05034, 0.1906, 0.4924), (0.07542, 0.1906, 0.4924), (0.07542, 0.1906, 0.4924), (0.07542, 0.08464, 0.4924), (0.07542, 0.08464, 0.4924), (-0.04495, 0.08464, 0.4924), (-0.04495, 0.08464, 0.4924), (-0.04495, -0.122, 0.4924), (-0.04495, -0.122, 0.4924), (0.07272, -0.1804, 0.4924), (0.07272, -0.1804, 0.4924), (0.07272, -0.2065, 0.4924), (0.07272, -0.2065, 0.4924), (-0.1824, -0.2065, 0.4924), (-0.1824, -0.2065, 0.4924)], [], [(103, 105, 107), (103, 107, 109), (115, 117, 113), (123, 182, 121), (125, 160, 123), (127, 160, 125), (96, 103, 109), (123, 184, 182), (134, 94, 96, 172), (182, 119, 121), (111, 117, 119), (96, 109, 111), (156, 132, 134, 170), (123, 160, 184), (111, 119, 180, 174), (162, 168, 184, 160), (136, 142, 144), (100, 152, 154, 102), (102, 164, 131), (144, 148, 150), (182, 180, 119), (96, 111, 174, 172), (170, 134, 172), (166, 158, 129, 131), (144, 150, 98), (156, 162, 154), (164, 166, 131), (158, 160, 127, 129), (136, 94, 134), (138, 142, 136), (140, 142, 138), (100, 98, 150, 152), (102, 154, 162, 164), (174, 180, 178, 176), (94, 136, 144), (146, 148, 144), (162, 156, 170, 168), (117, 111, 113), (94, 144, 98), (195, 199, 197), (195, 201, 199), (207, 205, 209), (215, 213, 274), (217, 215, 252), (219, 217, 252), (188, 201, 195), (215, 274, 276), (226, 264, 188, 186), (274, 213, 211), (203, 211, 209), (188, 203, 201), (248, 262, 226, 224), (215, 276, 252), (203, 266, 272, 211), (254, 252, 276, 260), (228, 236, 234), (192, 194, 246, 244), (194, 223, 256), (236, 242, 240), (274, 211, 272), (188, 264, 266, 203), (262, 264, 226), (258, 223, 221, 250), (236, 190, 242), (248, 246, 254), (256, 223, 258), (250, 221, 219, 252), (228, 226, 186), (230, 228, 234), (232, 230, 234), (192, 244, 242, 190), (194, 256, 254, 246), (266, 268, 270, 272), (186, 236, 228), (238, 236, 240), (254, 260, 262, 248), (209, 205, 203), (186, 190, 236), (97, 95, 187, 189), (0, 99, 191, 47), (1, 101, 193, 48), (2, 3, 50, 49), (104, 4, 51, 196), (106, 5, 52, 198), (108, 6, 53, 200), (110, 7, 54, 202), (112, 8, 55, 204), (114, 9, 56, 206), (116, 10, 57, 208), (118, 11, 58, 210), (120, 12, 59, 212), (122, 13, 60, 214), (124, 14, 61, 216), (126, 15, 62, 218), (128, 16, 63, 220), (130, 17, 64, 222), (19, 18, 65, 66), (3, 19, 66, 50), (135, 133, 225, 227), (137, 21, 68, 229), (139, 22, 69, 231), (143, 141, 233, 235), (145, 25, 72, 237), (147, 26, 73, 239), (149, 27, 74, 241), (151, 28, 75, 243), (153, 29, 76, 245), (155, 30, 77, 247), (157, 31, 78, 249), (20, 32, 79, 67), (24, 23, 70, 71), (161, 159, 251, 253), (163, 34, 81, 255), (165, 35, 82, 257), (167, 36, 83, 259), (33, 37, 84, 80), (169, 171, 263, 261), (39, 173, 265, 86), (40, 175, 267, 87), (41, 177, 269, 88), (42, 179, 271, 89), (43, 181, 273, 90), (44, 183, 275, 91), (45, 185, 277, 92), (46, 38, 85, 93)])
_uv = me_plane_020.uv_layers.new(name='UVMap')
_uv.uv.foreach_set('vector', [0.72, 0.7824, 0.7072, 0.7692, 0.7056, 0.7692, 0.72, 0.7824, 0.7056, 0.7692, 0.7056, 0.7958, 0.6976, 0.7694, 0.6976, 0.7926, 0.7009, 0.7694, 0.5895, 0.7695, 0.6531, 0.7968, 0.6952, 0.7695, 0.5742, 0.7812, 0.58, 0.791, 0.5895, 0.7695, 0.5742, 0.7871, 0.58, 0.791, 0.5742, 0.7812, 0.72, 0.8539, 0.72, 0.7824, 0.7056, 0.7958, 0.5895, 0.7695, 0.612, 0.7968, 0.6531, 0.7968, 0.6471, 0.8462, 0.7058, 0.8645, 0.72, 0.8539, 0.6535, 0.8355, 0.6531, 0.7968, 0.6952, 0.7926, 0.6952, 0.7695, 0.7009, 0.7958, 0.6976, 0.7926, 0.6952, 0.7926, 0.72, 0.8539, 0.7056, 0.7958, 0.7009, 0.7958, 0.5956, 0.8415, 0.5956, 0.8462, 0.6471, 0.8462, 0.6333, 0.8355, 0.5895, 0.7695, 0.58, 0.791, 0.612, 0.7968, 0.7009, 0.7958, 0.6952, 0.7926, 0.6531, 0.7993, 0.6535, 0.8252, 0.58, 0.8321, 0.612, 0.8204, 0.612, 0.7968, 0.58, 0.791, 0.6471, 0.8498, 0.6325, 0.854, 0.6325, 0.8563, 0.574, 0.8517, 0.5801, 0.8506, 0.5801, 0.8415, 0.574, 0.8405, 0.574, 0.8405, 0.5727, 0.8321, 0.5627, 0.8282, 0.6325, 0.8563, 0.5956, 0.8605, 0.5945, 0.8611, 0.6531, 0.7968, 0.6531, 0.7993, 0.6952, 0.7926, 0.72, 0.8539, 0.7009, 0.7958, 0.6535, 0.8252, 0.6535, 0.8355, 0.6333, 0.8355, 0.6471, 0.8462, 0.6535, 0.8355, 0.5681, 0.8284, 0.5681, 0.7984, 0.5627, 0.7959, 0.5627, 0.8282, 0.6325, 0.8563, 0.5945, 0.8611, 0.5898, 0.8645, 0.5956, 0.8415, 0.58, 0.8321, 0.5801, 0.8415, 0.5727, 0.8321, 0.5681, 0.8284, 0.5627, 0.8282, 0.5681, 0.7984, 0.58, 0.791, 0.5742, 0.7871, 0.5627, 0.7959, 0.6471, 0.8498, 0.7058, 0.8645, 0.6471, 0.8462, 0.5956, 0.8498, 0.6325, 0.854, 0.6471, 0.8498, 0.5956, 0.854, 0.6325, 0.854, 0.5956, 0.8498, 0.574, 0.8517, 0.5898, 0.8645, 0.5945, 0.8611, 0.5801, 0.8506, 0.574, 0.8405, 0.5801, 0.8415, 0.58, 0.8321, 0.5727, 0.8321, 0.6535, 0.8252, 0.6531, 0.7993, 0.6341, 0.805, 0.6341, 0.8252, 0.7058, 0.8645, 0.6471, 0.8498, 0.6325, 0.8563, 0.5956, 0.8563, 0.5956, 0.8605, 0.6325, 0.8563, 0.58, 0.8321, 0.5956, 0.8415, 0.6333, 0.8355, 0.612, 0.8204, 0.6976, 0.7926, 0.7009, 0.7958, 0.7009, 0.7694, 0.7058, 0.8645, 0.6325, 0.8563, 0.5898, 0.8645, 0.72, 0.7824, 0.7056, 0.7692, 0.7072, 0.7692, 0.72, 0.7824, 0.7056, 0.7958, 0.7056, 0.7692, 0.6976, 0.7694, 0.7009, 0.7694, 0.6976, 0.7926, 0.5895, 0.7695, 0.6952, 0.7695, 0.6531, 0.7968, 0.5742, 0.7812, 0.5895, 0.7695, 0.58, 0.791, 0.5742, 0.7871, 0.5742, 0.7812, 0.58, 0.791, 0.72, 0.8539, 0.7056, 0.7958, 0.72, 0.7824, 0.5895, 0.7695, 0.6531, 0.7968, 0.612, 0.7968, 0.6471, 0.8462, 0.6535, 0.8355, 0.72, 0.8539, 0.7058, 0.8645, 0.6531, 0.7968, 0.6952, 0.7695, 0.6952, 0.7926, 0.7009, 0.7958, 0.6952, 0.7926, 0.6976, 0.7926, 0.72, 0.8539, 0.7009, 0.7958, 0.7056, 0.7958, 0.5956, 0.8415, 0.6333, 0.8355, 0.6471, 0.8462, 0.5956, 0.8462, 0.5895, 0.7695, 0.612, 0.7968, 0.58, 0.791, 0.7009, 0.7958, 0.6535, 0.8252, 0.6531, 0.7993, 0.6952, 0.7926, 0.58, 0.8321, 0.58, 0.791, 0.612, 0.7968, 0.612, 0.8204, 0.6471, 0.8498, 0.6325, 0.8563, 0.6325, 0.854, 0.574, 0.8517, 0.574, 0.8405, 0.5801, 0.8415, 0.5801, 0.8506, 0.574, 0.8405, 0.5627, 0.8282, 0.5727, 0.8321, 0.6325, 0.8563, 0.5945, 0.8611, 0.5956, 0.8605, 0.6531, 0.7968, 0.6952, 0.7926, 0.6531, 0.7993, 0.72, 0.8539, 0.6535, 0.8355, 0.6535, 0.8252, 0.7009, 0.7958, 0.6333, 0.8355, 0.6535, 0.8355, 0.6471, 0.8462, 0.5681, 0.8284, 0.5627, 0.8282, 0.5627, 0.7959, 0.5681, 0.7984, 0.6325, 0.8563, 0.5898, 0.8645, 0.5945, 0.8611, 0.5956, 0.8415, 0.5801, 0.8415, 0.58, 0.8321, 0.5727, 0.8321, 0.5627, 0.8282, 0.5681, 0.8284, 0.5681, 0.7984, 0.5627, 0.7959, 0.5742, 0.7871, 0.58, 0.791, 0.6471, 0.8498, 0.6471, 0.8462, 0.7058, 0.8645, 0.5956, 0.8498, 0.6471, 0.8498, 0.6325, 0.854, 0.5956, 0.854, 0.5956, 0.8498, 0.6325, 0.854, 0.574, 0.8517, 0.5801, 0.8506, 0.5945, 0.8611, 0.5898, 0.8645, 0.574, 0.8405, 0.5727, 0.8321, 0.58, 0.8321, 0.5801, 0.8415, 0.6535, 0.8252, 0.6341, 0.8252, 0.6341, 0.805, 0.6531, 0.7993, 0.7058, 0.8645, 0.6325, 0.8563, 0.6471, 0.8498, 0.5956, 0.8563, 0.6325, 0.8563, 0.5956, 0.8605, 0.58, 0.8321, 0.612, 0.8204, 0.6333, 0.8355, 0.5956, 0.8415, 0.6976, 0.7926, 0.7009, 0.7694, 0.7009, 0.7958, 0.7058, 0.8645, 0.5898, 0.8645, 0.6325, 0.8563, 0.72, 0.8539, 0.7058, 0.8645, 0.7058, 0.8645, 0.72, 0.8539, 0.7058, 0.8645, 0.5898, 0.8645, 0.5898, 0.8645, 0.7058, 0.8645, 0.5898, 0.8645, 0.574, 0.8517, 0.574, 0.8517, 0.5898, 0.8645, 0.574, 0.8517, 0.574, 0.8405, 0.574, 0.8405, 0.574, 0.8517, 0.72, 0.7824, 0.72, 0.8539, 0.72, 0.8539, 0.72, 0.7824, 0.7072, 0.7692, 0.72, 0.7824, 0.72, 0.7824, 0.7072, 0.7692, 0.7056, 0.7692, 0.7072, 0.7692, 0.7072, 0.7692, 0.7056, 0.7692, 0.7056, 0.7958, 0.7056, 0.7692, 0.7056, 0.7692, 0.7056, 0.7958, 0.7009, 0.7958, 0.7056, 0.7958, 0.7056, 0.7958, 0.7009, 0.7958, 0.7009, 0.7694, 0.7009, 0.7958, 0.7009, 0.7958, 0.7009, 0.7694, 0.6976, 0.7694, 0.7009, 0.7694, 0.7009, 0.7694, 0.6976, 0.7694, 0.6976, 0.7926, 0.6976, 0.7694, 0.6976, 0.7694, 0.6976, 0.7926, 0.6952, 0.7926, 0.6976, 0.7926, 0.6976, 0.7926, 0.6952, 0.7926, 0.6952, 0.7695, 0.6952, 0.7926, 0.6952, 0.7926, 0.6952, 0.7695, 0.5895, 0.7695, 0.6952, 0.7695, 0.6952, 0.7695, 0.5895, 0.7695, 0.5742, 0.7812, 0.5895, 0.7695, 0.5895, 0.7695, 0.5742, 0.7812, 0.5742, 0.7871, 0.5742, 0.7812, 0.5742, 0.7812, 0.5742, 0.7871, 0.5627, 0.7959, 0.5742, 0.7871, 0.5742, 0.7871, 0.5627, 0.7959, 0.5627, 0.8282, 0.5627, 0.7959, 0.5627, 0.7959, 0.5627, 0.8282, 0.574, 0.8405, 0.5627, 0.8282, 0.5627, 0.8282, 0.574, 0.8405, 0.6471, 0.8462, 0.5956, 0.8462, 0.5956, 0.8462, 0.6471, 0.8462, 0.6471, 0.8498, 0.6471, 0.8462, 0.6471, 0.8462, 0.6471, 0.8498, 0.5956, 0.8498, 0.6471, 0.8498, 0.6471, 0.8498, 0.5956, 0.8498, 0.6325, 0.854, 0.5956, 0.854, 0.5956, 0.854, 0.6325, 0.854, 0.6325, 0.8563, 0.6325, 0.854, 0.6325, 0.854, 0.6325, 0.8563, 0.5956, 0.8563, 0.6325, 0.8563, 0.6325, 0.8563, 0.5956, 0.8563, 0.5956, 0.8605, 0.5956, 0.8563, 0.5956, 0.8563, 0.5956, 0.8605, 0.5945, 0.8611, 0.5956, 0.8605, 0.5956, 0.8605, 0.5945, 0.8611, 0.5801, 0.8506, 0.5945, 0.8611, 0.5945, 0.8611, 0.5801, 0.8506, 0.5801, 0.8415, 0.5801, 0.8506, 0.5801, 0.8506, 0.5801, 0.8415, 0.5956, 0.8415, 0.5801, 0.8415, 0.5801, 0.8415, 0.5956, 0.8415, 0.5956, 0.8462, 0.5956, 0.8415, 0.5956, 0.8415, 0.5956, 0.8462, 0.5956, 0.854, 0.5956, 0.8498, 0.5956, 0.8498, 0.5956, 0.854, 0.58, 0.791, 0.5681, 0.7984, 0.5681, 0.7984, 0.58, 0.791, 0.58, 0.8321, 0.58, 0.791, 0.58, 0.791, 0.58, 0.8321, 0.5727, 0.8321, 0.58, 0.8321, 0.58, 0.8321, 0.5727, 0.8321, 0.5681, 0.8284, 0.5727, 0.8321, 0.5727, 0.8321, 0.5681, 0.8284, 0.5681, 0.7984, 0.5681, 0.8284, 0.5681, 0.8284, 0.5681, 0.7984, 0.612, 0.8204, 0.6333, 0.8355, 0.6333, 0.8355, 0.612, 0.8204, 0.6333, 0.8355, 0.6535, 0.8355, 0.6535, 0.8355, 0.6333, 0.8355, 0.6535, 0.8355, 0.6535, 0.8252, 0.6535, 0.8252, 0.6535, 0.8355, 0.6535, 0.8252, 0.6341, 0.8252, 0.6341, 0.8252, 0.6535, 0.8252, 0.6341, 0.8252, 0.6341, 0.805, 0.6341, 0.805, 0.6341, 0.8252, 0.6341, 0.805, 0.6531, 0.7993, 0.6531, 0.7993, 0.6341, 0.805, 0.6531, 0.7993, 0.6531, 0.7968, 0.6531, 0.7968, 0.6531, 0.7993, 0.6531, 0.7968, 0.612, 0.7968, 0.612, 0.7968, 0.6531, 0.7968, 0.612, 0.7968, 0.612, 0.8204, 0.612, 0.8204, 0.612, 0.7968])
me_plane_020.use_remesh_preserve_volume = False
me_plane_020.use_remesh_preserve_attributes = False
me_plane_020.use_mirror_vertex_groups = False
me_plane_020.update()
me_plane_019 = bpy.data.meshes.new('Plane.019')
me_plane_019.from_pydata([(-0.3947, 0.4862, -0.4761), (0.3642, 0.4862, -0.4761), (0.4278, 0.348, -0.4761), (0.4278, 0.2783, -0.4761), (0.4902, 0.1813, -0.4761), (0.4902, -0.02834, -0.4761), (0.4291, -0.07244, -0.4761), (0.4291, -0.1407, -0.4761), (0.2846, -0.4877, -0.4761), (-0.4182, -0.4877, -0.4761), (-0.489, -0.4283, -0.4761), (-0.489, 0.3993, -0.4761), (-0.3949, 0.09734, -0.4761), (-0.3949, -0.1429, -0.4761), (-0.2609, 0.09734, -0.4761), (-0.2609, -0.1429, -0.4761), (-0.3957, -0.1954, -0.4761), (-0.3957, -0.2544, -0.4761), (-0.2617, -0.1954, -0.4761), (-0.2617, -0.2544, -0.4761), (-0.3953, -0.3114, -0.4761), (-0.3953, -0.374, -0.4761), (-0.2613, -0.3114, -0.4761), (-0.2613, -0.374, -0.4761), (-0.4519, -0.1959, -0.4761), (-0.4519, -0.2534, -0.4761), (-0.4293, -0.1959, -0.4761), (-0.4293, -0.2534, -0.4761), (-0.4519, -0.04085, -0.4761), (-0.4519, -0.1408, -0.4761), (-0.4293, -0.04085, -0.4761), (-0.4293, -0.1408, -0.4761), (-0.05316, 0.4555, -0.4761), (-0.3496, 0.4555, -0.4761), (-0.05316, 0.4228, -0.4761), (-0.3237, 0.4228, -0.4761), (-0.4414, 0.3654, -0.4761), (-0.3829, 0.3655, -0.4761), (0.3841, 0.28, -0.4761), (0.3834, 0.1381, -0.4761), (0.4302, 0.1367, -0.4761), (0.4295, 0.04445, -0.4761), (0.3841, 0.04238, -0.4761), (0.3834, -0.03681, -0.4761), (0.464, 0.006571, -0.4761), (0.464, 0.1725, -0.4761), (-0.3947, 0.4862, 0.4924), (0.3642, 0.4862, 0.4924), (0.4278, 0.348, 0.4924), (0.4278, 0.2783, 0.4924), (0.4902, 0.1813, 0.4924), (0.4902, -0.02834, 0.4924), (0.4291, -0.07244, 0.4924), (0.4291, -0.1407, 0.4924), (0.2846, -0.4877, 0.4924), (-0.4182, -0.4877, 0.4924), (-0.489, -0.4283, 0.4924), (-0.489, 0.3993, 0.4924), (-0.3949, 0.09734, 0.4924), (-0.3949, -0.1429, 0.4924), (-0.2609, 0.09734, 0.4924), (-0.2609, -0.1429, 0.4924), (-0.3957, -0.1954, 0.4924), (-0.3957, -0.2544, 0.4924), (-0.2617, -0.1954, 0.4924), (-0.2617, -0.2544, 0.4924), (-0.3953, -0.3114, 0.4924), (-0.3953, -0.374, 0.4924), (-0.2613, -0.3114, 0.4924), (-0.2613, -0.374, 0.4924), (-0.4519, -0.1959, 0.4924), (-0.4519, -0.2534, 0.4924), (-0.4293, -0.1959, 0.4924), (-0.4293, -0.2534, 0.4924), (-0.4519, -0.04085, 0.4924), (-0.4519, -0.1408, 0.4924), (-0.4293, -0.04085, 0.4924), (-0.4293, -0.1408, 0.4924), (-0.05316, 0.4555, 0.4924), (-0.3496, 0.4555, 0.4924), (-0.05316, 0.4228, 0.4924), (-0.3237, 0.4228, 0.4924), (-0.4414, 0.3654, 0.4924), (-0.3829, 0.3655, 0.4924), (0.3841, 0.28, 0.4924), (0.3834, 0.1381, 0.4924), (0.4302, 0.1367, 0.4924), (0.4295, 0.04445, 0.4924), (0.3841, 0.04238, 0.4924), (0.3834, -0.03681, 0.4924), (0.464, 0.006571, 0.4924), (0.464, 0.1725, 0.4924), (-0.3947, 0.4862, -0.4761), (-0.3947, 0.4862, -0.4761), (0.3642, 0.4862, -0.4761), (0.3642, 0.4862, -0.4761), (0.4278, 0.348, -0.4761), (0.4278, 0.2783, -0.4761), (0.4278, 0.2783, -0.4761), (0.4902, 0.1813, -0.4761), (0.4902, 0.1813, -0.4761), (0.4902, -0.02834, -0.4761), (0.4902, -0.02834, -0.4761), (0.4291, -0.07244, -0.4761), (0.4291, -0.07244, -0.4761), (0.4291, -0.1407, -0.4761), (0.2846, -0.4877, -0.4761), (0.2846, -0.4877, -0.4761), (-0.4182, -0.4877, -0.4761), (-0.4182, -0.4877, -0.4761), (-0.489, -0.4283, -0.4761), (-0.489, -0.4283, -0.4761), (-0.489, 0.3993, -0.4761), (-0.489, 0.3993, -0.4761), (-0.3949, 0.09734, -0.4761), (-0.3949, 0.09734, -0.4761), (-0.3949, -0.1429, -0.4761), (-0.3949, -0.1429, -0.4761), (-0.2609, 0.09734, -0.4761), (-0.2609, 0.09734, -0.4761), (-0.2609, -0.1429, -0.4761), (-0.2609, -0.1429, -0.4761), (-0.3957, -0.1954, -0.4761), (-0.3957, -0.1954, -0.4761), (-0.3957, -0.2544, -0.4761), (-0.3957, -0.2544, -0.4761), (-0.2617, -0.1954, -0.4761), (-0.2617, -0.1954, -0.4761), (-0.2617, -0.2544, -0.4761), (-0.2617, -0.2544, -0.4761), (-0.3953, -0.3114, -0.4761), (-0.3953, -0.3114, -0.4761), (-0.3953, -0.374, -0.4761), (-0.3953, -0.374, -0.4761), (-0.2613, -0.3114, -0.4761), (-0.2613, -0.3114, -0.4761), (-0.2613, -0.374, -0.4761), (-0.2613, -0.374, -0.4761), (-0.4519, -0.1959, -0.4761), (-0.4519, -0.1959, -0.4761), (-0.4519, -0.2534, -0.4761), (-0.4519, -0.2534, -0.4761), (-0.4293, -0.1959, -0.4761), (-0.4293, -0.1959, -0.4761), (-0.4293, -0.2534, -0.4761), (-0.4293, -0.2534, -0.4761), (-0.4519, -0.04085, -0.4761), (-0.4519, -0.04085, -0.4761), (-0.4519, -0.1408, -0.4761), (-0.4519, -0.1408, -0.4761), (-0.4293, -0.04085, -0.4761), (-0.4293, -0.04085, -0.4761), (-0.4293, -0.1408, -0.4761), (-0.4293, -0.1408, -0.4761), (-0.05316, 0.4555, -0.4761), (-0.05316, 0.4555, -0.4761), (-0.3496, 0.4555, -0.4761), (-0.3496, 0.4555, -0.4761), (-0.05316, 0.4228, -0.4761), (-0.05316, 0.4228, -0.4761), (-0.3237, 0.4228, -0.4761), (-0.3237, 0.4228, -0.4761), (-0.4414, 0.3654, -0.4761), (-0.4414, 0.3654, -0.4761), (-0.3829, 0.3655, -0.4761), (-0.3829, 0.3655, -0.4761), (0.3841, 0.28, -0.4761), (0.3841, 0.28, -0.4761), (0.3834, 0.1381, -0.4761), (0.3834, 0.1381, -0.4761), (0.4302, 0.1367, -0.4761), (0.4302, 0.1367, -0.4761), (0.4295, 0.04445, -0.4761), (0.4295, 0.04445, -0.4761), (0.3841, 0.04238, -0.4761), (0.3841, 0.04238, -0.4761), (0.3834, -0.03681, -0.4761), (0.3834, -0.03681, -0.4761), (0.464, 0.006571, -0.4761), (0.464, 0.006571, -0.4761), (0.464, 0.1725, -0.4761), (0.464, 0.1725, -0.4761), (-0.3947, 0.4862, 0.4924), (-0.3947, 0.4862, 0.4924), (0.3642, 0.4862, 0.4924), (0.3642, 0.4862, 0.4924), (0.4278, 0.348, 0.4924), (0.4278, 0.2783, 0.4924), (0.4278, 0.2783, 0.4924), (0.4902, 0.1813, 0.4924), (0.4902, 0.1813, 0.4924), (0.4902, -0.02834, 0.4924), (0.4902, -0.02834, 0.4924), (0.4291, -0.07244, 0.4924), (0.4291, -0.07244, 0.4924), (0.4291, -0.1407, 0.4924), (0.2846, -0.4877, 0.4924), (0.2846, -0.4877, 0.4924), (-0.4182, -0.4877, 0.4924), (-0.4182, -0.4877, 0.4924), (-0.489, -0.4283, 0.4924), (-0.489, -0.4283, 0.4924), (-0.489, 0.3993, 0.4924), (-0.489, 0.3993, 0.4924), (-0.3949, 0.09734, 0.4924), (-0.3949, 0.09734, 0.4924), (-0.3949, -0.1429, 0.4924), (-0.3949, -0.1429, 0.4924), (-0.2609, 0.09734, 0.4924), (-0.2609, 0.09734, 0.4924), (-0.2609, -0.1429, 0.4924), (-0.2609, -0.1429, 0.4924), (-0.3957, -0.1954, 0.4924), (-0.3957, -0.1954, 0.4924), (-0.3957, -0.2544, 0.4924), (-0.3957, -0.2544, 0.4924), (-0.2617, -0.1954, 0.4924), (-0.2617, -0.1954, 0.4924), (-0.2617, -0.2544, 0.4924), (-0.2617, -0.2544, 0.4924), (-0.3953, -0.3114, 0.4924), (-0.3953, -0.3114, 0.4924), (-0.3953, -0.374, 0.4924), (-0.3953, -0.374, 0.4924), (-0.2613, -0.3114, 0.4924), (-0.2613, -0.3114, 0.4924), (-0.2613, -0.374, 0.4924), (-0.2613, -0.374, 0.4924), (-0.4519, -0.1959, 0.4924), (-0.4519, -0.1959, 0.4924), (-0.4519, -0.2534, 0.4924), (-0.4519, -0.2534, 0.4924), (-0.4293, -0.1959, 0.4924), (-0.4293, -0.1959, 0.4924), (-0.4293, -0.2534, 0.4924), (-0.4293, -0.2534, 0.4924), (-0.4519, -0.04085, 0.4924), (-0.4519, -0.04085, 0.4924), (-0.4519, -0.1408, 0.4924), (-0.4519, -0.1408, 0.4924), (-0.4293, -0.04085, 0.4924), (-0.4293, -0.04085, 0.4924), (-0.4293, -0.1408, 0.4924), (-0.4293, -0.1408, 0.4924), (-0.05316, 0.4555, 0.4924), (-0.05316, 0.4555, 0.4924), (-0.3496, 0.4555, 0.4924), (-0.3496, 0.4555, 0.4924), (-0.05316, 0.4228, 0.4924), (-0.05316, 0.4228, 0.4924), (-0.3237, 0.4228, 0.4924), (-0.3237, 0.4228, 0.4924), (-0.4414, 0.3654, 0.4924), (-0.4414, 0.3654, 0.4924), (-0.3829, 0.3655, 0.4924), (-0.3829, 0.3655, 0.4924), (0.3841, 0.28, 0.4924), (0.3841, 0.28, 0.4924), (0.3834, 0.1381, 0.4924), (0.3834, 0.1381, 0.4924), (0.4302, 0.1367, 0.4924), (0.4302, 0.1367, 0.4924), (0.4295, 0.04445, 0.4924), (0.4295, 0.04445, 0.4924), (0.3841, 0.04238, 0.4924), (0.3841, 0.04238, 0.4924), (0.3834, -0.03681, 0.4924), (0.3834, -0.03681, 0.4924), (0.464, 0.006571, 0.4924), (0.464, 0.006571, 0.4924), (0.464, 0.1725, 0.4924), (0.464, 0.1725, 0.4924)], [], [(108, 136, 106), (96, 166, 94), (110, 132, 108), (150, 114, 116), (140, 130, 110), (120, 118, 174), (130, 132, 110), (126, 122, 116), (130, 128, 134), (120, 176, 126), (128, 130, 124), (140, 144, 130), (126, 176, 128), (122, 124, 144), (122, 142, 116), (122, 144, 142), (164, 118, 114), (176, 105, 106), (138, 148, 142), (144, 124, 130), (138, 110, 148), (142, 152, 116), (168, 172, 174), (120, 126, 116), (97, 99, 180), (110, 112, 146), (152, 150, 116), (178, 101, 103), (176, 103, 105), (148, 110, 146), (176, 178, 103), (92, 94, 154), (176, 120, 174), (99, 101, 178), (99, 178, 180), (114, 150, 146), (114, 146, 112), (118, 168, 174), (170, 172, 168), (132, 136, 108), (118, 158, 168), (162, 164, 114), (148, 152, 142), (162, 114, 112), (166, 97, 180), (92, 156, 162), (96, 97, 166), (166, 158, 94), (118, 164, 160), (158, 166, 168), (112, 92, 162), (128, 176, 106), (158, 118, 160), (138, 140, 110), (94, 158, 154), (156, 92, 154), (106, 136, 134), (106, 134, 128), (198, 196, 226), (186, 184, 256), (200, 198, 222), (240, 206, 204), (230, 200, 220), (210, 264, 208), (220, 200, 222), (216, 206, 212), (220, 224, 218), (210, 216, 266), (218, 214, 220), (230, 220, 234), (216, 218, 266), (212, 234, 214), (212, 206, 232), (212, 232, 234), (254, 204, 208), (266, 196, 195), (228, 232, 238), (234, 220, 214), (228, 238, 200), (232, 206, 242), (258, 264, 262), (210, 206, 216), (187, 270, 189), (200, 236, 202), (242, 206, 240), (268, 193, 191), (266, 195, 193), (238, 236, 200), (266, 193, 268), (182, 244, 184), (266, 264, 210), (189, 268, 191), (189, 270, 268), (204, 236, 240), (204, 202, 236), (208, 264, 258), (260, 258, 262), (222, 198, 226), (208, 258, 248), (252, 204, 254), (238, 232, 242), (252, 202, 204), (256, 270, 187), (182, 252, 246), (186, 256, 187), (256, 184, 248), (208, 250, 254), (248, 258, 256), (202, 252, 182), (218, 196, 266), (248, 250, 208), (228, 200, 230), (184, 244, 248), (246, 244, 182), (196, 224, 226), (196, 218, 224), (95, 93, 183, 185), (2, 1, 47, 48), (98, 2, 48, 188), (100, 3, 49, 190), (102, 4, 50, 192), (104, 5, 51, 194), (7, 6, 52, 53), (107, 7, 53, 197), (109, 8, 54, 199), (111, 9, 55, 201), (113, 10, 56, 203), (0, 11, 57, 46), (117, 115, 205, 207), (119, 121, 211, 209), (15, 13, 59, 61), (12, 14, 60, 58), (125, 123, 213, 215), (127, 129, 219, 217), (19, 17, 63, 65), (16, 18, 64, 62), (133, 131, 221, 223), (135, 137, 227, 225), (23, 21, 67, 69), (20, 22, 68, 66), (141, 139, 229, 231), (143, 145, 235, 233), (27, 25, 71, 73), (24, 26, 72, 70), (149, 147, 237, 239), (151, 153, 243, 241), (31, 29, 75, 77), (28, 30, 76, 74), (157, 155, 245, 247), (159, 161, 251, 249), (32, 34, 80, 78), (165, 163, 253, 255), (36, 33, 79, 82), (35, 37, 83, 81), (169, 167, 257, 259), (171, 39, 85, 261), (173, 40, 86, 263), (175, 41, 87, 265), (177, 42, 88, 267), (179, 43, 89, 269), (181, 44, 90, 271), (38, 45, 91, 84)])
_uv = me_plane_019.uv_layers.new(name='UVMap')
_uv.uv.foreach_set('vector', [0.7428, 0.8675, 0.7684, 0.8787, 0.8576, 0.8675, 0.8892, 0.9502, 0.8821, 0.9435, 0.8788, 0.9639, 0.7313, 0.8734, 0.7466, 0.8787, 0.7428, 0.8675, 0.741, 0.9117, 0.7466, 0.9254, 0.7466, 0.9016, 0.7373, 0.8907, 0.7466, 0.8849, 0.7313, 0.8734, 0.7685, 0.9016, 0.7685, 0.9254, 0.8821, 0.92, 0.7466, 0.8849, 0.7466, 0.8787, 0.7313, 0.8734, 0.7684, 0.8964, 0.7465, 0.8964, 0.7466, 0.9016, 0.7466, 0.8849, 0.7684, 0.8906, 0.7684, 0.8849, 0.7685, 0.9016, 0.882, 0.9121, 0.7684, 0.8964, 0.7684, 0.8906, 0.7466, 0.8849, 0.7465, 0.8906, 0.7373, 0.8907, 0.741, 0.8907, 0.7466, 0.8849, 0.7684, 0.8964, 0.882, 0.9121, 0.7684, 0.8906, 0.7465, 0.8964, 0.7465, 0.8906, 0.741, 0.8907, 0.7465, 0.8964, 0.741, 0.8964, 0.7466, 0.9016, 0.7465, 0.8964, 0.741, 0.8907, 0.741, 0.8964, 0.7486, 0.9519, 0.7685, 0.9254, 0.7466, 0.9254, 0.882, 0.9121, 0.8894, 0.9018, 0.8576, 0.8675, 0.7373, 0.8964, 0.7373, 0.9018, 0.741, 0.8964, 0.741, 0.8907, 0.7465, 0.8906, 0.7466, 0.8849, 0.7373, 0.8964, 0.7313, 0.8734, 0.7373, 0.9018, 0.741, 0.8964, 0.741, 0.9018, 0.7466, 0.9016, 0.882, 0.9294, 0.8895, 0.9202, 0.8821, 0.92, 0.7685, 0.9016, 0.7684, 0.8964, 0.7466, 0.9016, 0.8892, 0.9433, 0.8994, 0.9337, 0.8951, 0.9328, 0.7313, 0.8734, 0.7313, 0.9553, 0.7373, 0.9117, 0.741, 0.9018, 0.741, 0.9117, 0.7466, 0.9016, 0.8951, 0.9164, 0.8994, 0.913, 0.8894, 0.9086, 0.882, 0.9121, 0.8894, 0.9086, 0.8894, 0.9018, 0.7373, 0.9018, 0.7313, 0.8734, 0.7373, 0.9117, 0.882, 0.9121, 0.8951, 0.9164, 0.8894, 0.9086, 0.7467, 0.9639, 0.8788, 0.9639, 0.8024, 0.9608, 0.882, 0.9121, 0.7685, 0.9016, 0.8821, 0.92, 0.8994, 0.9337, 0.8994, 0.913, 0.8951, 0.9164, 0.8994, 0.9337, 0.8951, 0.9164, 0.8951, 0.9328, 0.7466, 0.9254, 0.741, 0.9117, 0.7373, 0.9117, 0.7466, 0.9254, 0.7373, 0.9117, 0.7313, 0.9553, 0.7685, 0.9254, 0.882, 0.9294, 0.8821, 0.92, 0.8896, 0.9293, 0.8895, 0.9202, 0.882, 0.9294, 0.7466, 0.8787, 0.7684, 0.8787, 0.7428, 0.8675, 0.7685, 0.9254, 0.8024, 0.9576, 0.882, 0.9294, 0.739, 0.9519, 0.7486, 0.9519, 0.7466, 0.9254, 0.7373, 0.9018, 0.741, 0.9018, 0.741, 0.8964, 0.739, 0.9519, 0.7466, 0.9254, 0.7313, 0.9553, 0.8821, 0.9435, 0.8892, 0.9433, 0.8951, 0.9328, 0.7467, 0.9639, 0.754, 0.9608, 0.739, 0.9519, 0.8892, 0.9502, 0.8892, 0.9433, 0.8821, 0.9435, 0.8821, 0.9435, 0.8024, 0.9576, 0.8788, 0.9639, 0.7685, 0.9254, 0.7486, 0.9519, 0.7582, 0.9576, 0.8024, 0.9576, 0.8821, 0.9435, 0.882, 0.9294, 0.7313, 0.9553, 0.7467, 0.9639, 0.739, 0.9519, 0.7684, 0.8906, 0.882, 0.9121, 0.8576, 0.8675, 0.8024, 0.9576, 0.7685, 0.9254, 0.7582, 0.9576, 0.7373, 0.8964, 0.7373, 0.8907, 0.7313, 0.8734, 0.8788, 0.9639, 0.8024, 0.9576, 0.8024, 0.9608, 0.754, 0.9608, 0.7467, 0.9639, 0.8024, 0.9608, 0.8576, 0.8675, 0.7684, 0.8787, 0.7684, 0.8849, 0.8576, 0.8675, 0.7684, 0.8849, 0.7684, 0.8906, 0.7428, 0.8675, 0.8576, 0.8675, 0.7684, 0.8787, 0.8892, 0.9502, 0.8788, 0.9639, 0.8821, 0.9435, 0.7313, 0.8734, 0.7428, 0.8675, 0.7466, 0.8787, 0.741, 0.9117, 0.7466, 0.9016, 0.7466, 0.9254, 0.7373, 0.8907, 0.7313, 0.8734, 0.7466, 0.8849, 0.7685, 0.9016, 0.8821, 0.92, 0.7685, 0.9254, 0.7466, 0.8849, 0.7313, 0.8734, 0.7466, 0.8787, 0.7684, 0.8964, 0.7466, 0.9016, 0.7465, 0.8964, 0.7466, 0.8849, 0.7684, 0.8849, 0.7684, 0.8906, 0.7685, 0.9016, 0.7684, 0.8964, 0.882, 0.9121, 0.7684, 0.8906, 0.7465, 0.8906, 0.7466, 0.8849, 0.7373, 0.8907, 0.7466, 0.8849, 0.741, 0.8907, 0.7684, 0.8964, 0.7684, 0.8906, 0.882, 0.9121, 0.7465, 0.8964, 0.741, 0.8907, 0.7465, 0.8906, 0.7465, 0.8964, 0.7466, 0.9016, 0.741, 0.8964, 0.7465, 0.8964, 0.741, 0.8964, 0.741, 0.8907, 0.7486, 0.9519, 0.7466, 0.9254, 0.7685, 0.9254, 0.882, 0.9121, 0.8576, 0.8675, 0.8894, 0.9018, 0.7373, 0.8964, 0.741, 0.8964, 0.7373, 0.9018, 0.741, 0.8907, 0.7466, 0.8849, 0.7465, 0.8906, 0.7373, 0.8964, 0.7373, 0.9018, 0.7313, 0.8734, 0.741, 0.8964, 0.7466, 0.9016, 0.741, 0.9018, 0.882, 0.9294, 0.8821, 0.92, 0.8895, 0.9202, 0.7685, 0.9016, 0.7466, 0.9016, 0.7684, 0.8964, 0.8892, 0.9433, 0.8951, 0.9328, 0.8994, 0.9337, 0.7313, 0.8734, 0.7373, 0.9117, 0.7313, 0.9553, 0.741, 0.9018, 0.7466, 0.9016, 0.741, 0.9117, 0.8951, 0.9164, 0.8894, 0.9086, 0.8994, 0.913, 0.882, 0.9121, 0.8894, 0.9018, 0.8894, 0.9086, 0.7373, 0.9018, 0.7373, 0.9117, 0.7313, 0.8734, 0.882, 0.9121, 0.8894, 0.9086, 0.8951, 0.9164, 0.7467, 0.9639, 0.8024, 0.9608, 0.8788, 0.9639, 0.882, 0.9121, 0.8821, 0.92, 0.7685, 0.9016, 0.8994, 0.9337, 0.8951, 0.9164, 0.8994, 0.913, 0.8994, 0.9337, 0.8951, 0.9328, 0.8951, 0.9164, 0.7466, 0.9254, 0.7373, 0.9117, 0.741, 0.9117, 0.7466, 0.9254, 0.7313, 0.9553, 0.7373, 0.9117, 0.7685, 0.9254, 0.8821, 0.92, 0.882, 0.9294, 0.8896, 0.9293, 0.882, 0.9294, 0.8895, 0.9202, 0.7466, 0.8787, 0.7428, 0.8675, 0.7684, 0.8787, 0.7685, 0.9254, 0.882, 0.9294, 0.8024, 0.9576, 0.739, 0.9519, 0.7466, 0.9254, 0.7486, 0.9519, 0.7373, 0.9018, 0.741, 0.8964, 0.741, 0.9018, 0.739, 0.9519, 0.7313, 0.9553, 0.7466, 0.9254, 0.8821, 0.9435, 0.8951, 0.9328, 0.8892, 0.9433, 0.7467, 0.9639, 0.739, 0.9519, 0.754, 0.9608, 0.8892, 0.9502, 0.8821, 0.9435, 0.8892, 0.9433, 0.8821, 0.9435, 0.8788, 0.9639, 0.8024, 0.9576, 0.7685, 0.9254, 0.7582, 0.9576, 0.7486, 0.9519, 0.8024, 0.9576, 0.882, 0.9294, 0.8821, 0.9435, 0.7313, 0.9553, 0.739, 0.9519, 0.7467, 0.9639, 0.7684, 0.8906, 0.8576, 0.8675, 0.882, 0.9121, 0.8024, 0.9576, 0.7582, 0.9576, 0.7685, 0.9254, 0.7373, 0.8964, 0.7313, 0.8734, 0.7373, 0.8907, 0.8788, 0.9639, 0.8024, 0.9608, 0.8024, 0.9576, 0.754, 0.9608, 0.8024, 0.9608, 0.7467, 0.9639, 0.8576, 0.8675, 0.7684, 0.8849, 0.7684, 0.8787, 0.8576, 0.8675, 0.7684, 0.8906, 0.7684, 0.8849, 0.8788, 0.9639, 0.7467, 0.9639, 0.7467, 0.9639, 0.8788, 0.9639, 0.8892, 0.9502, 0.8788, 0.9639, 0.8788, 0.9639, 0.8892, 0.9502, 0.8892, 0.9433, 0.8892, 0.9502, 0.8892, 0.9502, 0.8892, 0.9433, 0.8994, 0.9337, 0.8892, 0.9433, 0.8892, 0.9433, 0.8994, 0.9337, 0.8994, 0.913, 0.8994, 0.9337, 0.8994, 0.9337, 0.8994, 0.913, 0.8894, 0.9086, 0.8994, 0.913, 0.8994, 0.913, 0.8894, 0.9086, 0.8894, 0.9018, 0.8894, 0.9086, 0.8894, 0.9086, 0.8894, 0.9018, 0.8576, 0.8675, 0.8894, 0.9018, 0.8894, 0.9018, 0.8576, 0.8675, 0.7428, 0.8675, 0.8576, 0.8675, 0.8576, 0.8675, 0.7428, 0.8675, 0.7313, 0.8734, 0.7428, 0.8675, 0.7428, 0.8675, 0.7313, 0.8734, 0.7313, 0.9553, 0.7313, 0.8734, 0.7313, 0.8734, 0.7313, 0.9553, 0.7467, 0.9639, 0.7313, 0.9553, 0.7313, 0.9553, 0.7467, 0.9639, 0.7466, 0.9016, 0.7466, 0.9254, 0.7466, 0.9254, 0.7466, 0.9016, 0.7685, 0.9254, 0.7685, 0.9016, 0.7685, 0.9016, 0.7685, 0.9254, 0.7685, 0.9016, 0.7466, 0.9016, 0.7466, 0.9016, 0.7685, 0.9016, 0.7466, 0.9254, 0.7685, 0.9254, 0.7685, 0.9254, 0.7466, 0.9254, 0.7465, 0.8906, 0.7465, 0.8964, 0.7465, 0.8964, 0.7465, 0.8906, 0.7684, 0.8964, 0.7684, 0.8906, 0.7684, 0.8906, 0.7684, 0.8964, 0.7684, 0.8906, 0.7465, 0.8906, 0.7465, 0.8906, 0.7684, 0.8906, 0.7465, 0.8964, 0.7684, 0.8964, 0.7684, 0.8964, 0.7465, 0.8964, 0.7466, 0.8787, 0.7466, 0.8849, 0.7466, 0.8849, 0.7466, 0.8787, 0.7684, 0.8849, 0.7684, 0.8787, 0.7684, 0.8787, 0.7684, 0.8849, 0.7684, 0.8787, 0.7466, 0.8787, 0.7466, 0.8787, 0.7684, 0.8787, 0.7466, 0.8849, 0.7684, 0.8849, 0.7684, 0.8849, 0.7466, 0.8849, 0.7373, 0.8907, 0.7373, 0.8964, 0.7373, 0.8964, 0.7373, 0.8907, 0.741, 0.8964, 0.741, 0.8907, 0.741, 0.8907, 0.741, 0.8964, 0.741, 0.8907, 0.7373, 0.8907, 0.7373, 0.8907, 0.741, 0.8907, 0.7373, 0.8964, 0.741, 0.8964, 0.741, 0.8964, 0.7373, 0.8964, 0.7373, 0.9018, 0.7373, 0.9117, 0.7373, 0.9117, 0.7373, 0.9018, 0.741, 0.9117, 0.741, 0.9018, 0.741, 0.9018, 0.741, 0.9117, 0.741, 0.9018, 0.7373, 0.9018, 0.7373, 0.9018, 0.741, 0.9018, 0.7373, 0.9117, 0.741, 0.9117, 0.741, 0.9117, 0.7373, 0.9117, 0.754, 0.9608, 0.8024, 0.9608, 0.8024, 0.9608, 0.754, 0.9608, 0.8024, 0.9576, 0.7582, 0.9576, 0.7582, 0.9576, 0.8024, 0.9576, 0.8024, 0.9608, 0.8024, 0.9576, 0.8024, 0.9576, 0.8024, 0.9608, 0.7486, 0.9519, 0.739, 0.9519, 0.739, 0.9519, 0.7486, 0.9519, 0.739, 0.9519, 0.754, 0.9608, 0.754, 0.9608, 0.739, 0.9519, 0.7582, 0.9576, 0.7486, 0.9519, 0.7486, 0.9519, 0.7582, 0.9576, 0.882, 0.9294, 0.8821, 0.9435, 0.8821, 0.9435, 0.882, 0.9294, 0.8896, 0.9293, 0.882, 0.9294, 0.882, 0.9294, 0.8896, 0.9293, 0.8895, 0.9202, 0.8896, 0.9293, 0.8896, 0.9293, 0.8895, 0.9202, 0.8821, 0.92, 0.8895, 0.9202, 0.8895, 0.9202, 0.8821, 0.92, 0.882, 0.9121, 0.8821, 0.92, 0.8821, 0.92, 0.882, 0.9121, 0.8951, 0.9164, 0.882, 0.9121, 0.882, 0.9121, 0.8951, 0.9164, 0.8951, 0.9328, 0.8951, 0.9164, 0.8951, 0.9164, 0.8951, 0.9328, 0.8821, 0.9435, 0.8951, 0.9328, 0.8951, 0.9328, 0.8821, 0.9435])
me_plane_019.use_remesh_preserve_volume = False
me_plane_019.use_remesh_preserve_attributes = False
me_plane_019.use_mirror_vertex_groups = False
me_plane_019.update()
me_plane_018 = bpy.data.meshes.new('Plane.018')
me_plane_018.from_pydata([(0.4875, 0.3415, -0.4761), (0.4068, 0.4912, -0.4761), (-0.4905, 0.4912, -0.4761), (-0.4905, -0.4805, -0.4761), (0.4875, -0.3095, -0.4761), (0.343, -0.4802, -0.4761), (0.3026, -0.4802, -0.4761), (0.3026, 0.1764, -0.4761), (0.2706, 0.1764, -0.4761), (0.2706, -0.4802, -0.4761), (0.2533, -0.4802, -0.4761), (0.2533, 0.2344, -0.4761), (0.1825, 0.3938, -0.4761), (0.1552, 0.3938, -0.4761), (0.2219, 0.2342, -0.4761), (0.2219, -0.4826, -0.4761), (-0.14, -0.4826, -0.4761), (-0.2262, -0.4134, -0.4761), (-0.3575, -0.4134, -0.4761), (-0.4137, -0.4827, -0.4761), (-0.4905, 0.2095, -0.4761), (-0.1997, 0.2095, -0.4761), (-0.1997, 0.2247, -0.4761), (-0.4905, 0.2247, -0.4761), (-0.4905, 0.2491, -0.4761), (-0.2902, 0.2491, -0.4761), (-0.2902, 0.2625, -0.4761), (-0.4905, 0.2625, -0.4761), (0.4553, 0.3445, -0.4761), (0.409, 0.4236, -0.4761), (0.4655, -0.2743, -0.4761), (0.3282, -0.426, -0.4761), (0.3382, 0.4236, -0.4761), (0.4875, 0.3415, 0.4924), (0.4068, 0.4912, 0.4924), (-0.4905, 0.4912, 0.4924), (-0.4905, -0.4805, 0.4924), (0.4875, -0.3095, 0.4924), (0.343, -0.4802, 0.4924), (0.3026, -0.4802, 0.4924), (0.3026, 0.1764, 0.4924), (0.2706, 0.1764, 0.4924), (0.2706, -0.4802, 0.4924), (0.2533, -0.4802, 0.4924), (0.2533, 0.2344, 0.4924), (0.1825, 0.3938, 0.4924), (0.1552, 0.3938, 0.4924), (0.2219, 0.2342, 0.4924), (0.2219, -0.4826, 0.4924), (-0.14, -0.4826, 0.4924), (-0.2262, -0.4134, 0.4924), (-0.3575, -0.4134, 0.4924), (-0.4137, -0.4827, 0.4924), (-0.4905, 0.2095, 0.4924), (-0.1997, 0.2095, 0.4924), (-0.1997, 0.2247, 0.4924), (-0.4905, 0.2247, 0.4924), (-0.4905, 0.2491, 0.4924), (-0.2902, 0.2491, 0.4924), (-0.2902, 0.2625, 0.4924), (-0.4905, 0.2625, 0.4924), (0.4553, 0.3445, 0.4924), (0.409, 0.4236, 0.4924), (0.4655, -0.2743, 0.4924), (0.3282, -0.426, 0.4924), (0.3382, 0.4236, 0.4924), (0.4875, 0.3415, -0.4761), (0.4875, -0.3095, -0.4761), (0.4875, -0.3095, -0.4761), (0.4068, 0.4912, -0.4761), (0.4068, 0.4912, -0.4761), (-0.4905, 0.4912, -0.4761), (-0.4905, 0.4912, -0.4761), (-0.1997, 0.2095, -0.4761), (-0.1997, 0.2095, -0.4761), (-0.1997, 0.2247, -0.4761), (-0.1997, 0.2247, -0.4761), (0.343, -0.4802, -0.4761), (0.343, -0.4802, -0.4761), (0.3026, -0.4802, -0.4761), (0.3026, -0.4802, -0.4761), (0.3026, 0.1764, -0.4761), (0.3026, 0.1764, -0.4761), (0.2706, 0.1764, -0.4761), (0.2706, 0.1764, -0.4761), (0.2706, -0.4802, -0.4761), (0.2706, -0.4802, -0.4761), (0.2533, -0.4802, -0.4761), (0.2533, -0.4802, -0.4761), (0.2533, 0.2344, -0.4761), (0.1825, 0.3938, -0.4761), (0.1825, 0.3938, -0.4761), (0.1552, 0.3938, -0.4761), (0.1552, 0.3938, -0.4761), (0.2219, 0.2342, -0.4761), (0.2219, -0.4826, -0.4761), (0.2219, -0.4826, -0.4761), (-0.14, -0.4826, -0.4761), (-0.14, -0.4826, -0.4761), (-0.2262, -0.4134, -0.4761), (-0.2262, -0.4134, -0.4761), (-0.3575, -0.4134, -0.4761), (-0.3575, -0.4134, -0.4761), (-0.4137, -0.4827, -0.4761), (-0.4137, -0.4827, -0.4761), (-0.4905, -0.4805, -0.4761), (-0.4905, -0.4805, -0.4761), (-0.4905, 0.2095, -0.4761), (-0.4905, 0.2095, -0.4761), (-0.4905, 0.2247, -0.4761), (-0.4905, 0.2247, -0.4761), (-0.4905, 0.2491, -0.4761), (-0.4905, 0.2491, -0.4761), (-0.2902, 0.2491, -0.4761), (-0.2902, 0.2491, -0.4761), (-0.2902, 0.2625, -0.4761), (-0.2902, 0.2625, -0.4761), (-0.4905, 0.2625, -0.4761), (-0.4905, 0.2625, -0.4761), (0.4553, 0.3445, -0.4761), (0.4655, -0.2743, -0.4761), (0.4655, -0.2743, -0.4761), (0.409, 0.4236, -0.4761), (0.409, 0.4236, -0.4761), (0.3282, -0.426, -0.4761), (0.3282, -0.426, -0.4761), (0.3382, 0.4236, -0.4761), (0.3382, 0.4236, -0.4761), (0.4875, 0.3415, 0.4924), (0.4875, -0.3095, 0.4924), (0.4875, -0.3095, 0.4924), (0.4068, 0.4912, 0.4924), (0.4068, 0.4912, 0.4924), (-0.4905, 0.4912, 0.4924), (-0.4905, 0.4912, 0.4924), (-0.1997, 0.2095, 0.4924), (-0.1997, 0.2095, 0.4924), (-0.1997, 0.2247, 0.4924), (-0.1997, 0.2247, 0.4924), (0.343, -0.4802, 0.4924), (0.343, -0.4802, 0.4924), (0.3026, -0.4802, 0.4924), (0.3026, -0.4802, 0.4924), (0.3026, 0.1764, 0.4924), (0.3026, 0.1764, 0.4924), (0.2706, 0.1764, 0.4924), (0.2706, 0.1764, 0.4924), (0.2706, -0.4802, 0.4924), (0.2706, -0.4802, 0.4924), (0.2533, -0.4802, 0.4924), (0.2533, -0.4802, 0.4924), (0.2533, 0.2344, 0.4924), (0.1825, 0.3938, 0.4924), (0.1825, 0.3938, 0.4924), (0.1552, 0.3938, 0.4924), (0.1552, 0.3938, 0.4924), (0.2219, 0.2342, 0.4924), (0.2219, -0.4826, 0.4924), (0.2219, -0.4826, 0.4924), (-0.14, -0.4826, 0.4924), (-0.14, -0.4826, 0.4924), (-0.2262, -0.4134, 0.4924), (-0.2262, -0.4134, 0.4924), (-0.3575, -0.4134, 0.4924), (-0.3575, -0.4134, 0.4924), (-0.4137, -0.4827, 0.4924), (-0.4137, -0.4827, 0.4924), (-0.4905, -0.4805, 0.4924), (-0.4905, -0.4805, 0.4924), (-0.4905, 0.2095, 0.4924), (-0.4905, 0.2095, 0.4924), (-0.4905, 0.2247, 0.4924), (-0.4905, 0.2247, 0.4924), (-0.4905, 0.2491, 0.4924), (-0.4905, 0.2491, 0.4924), (-0.2902, 0.2491, 0.4924), (-0.2902, 0.2491, 0.4924), (-0.2902, 0.2625, 0.4924), (-0.2902, 0.2625, 0.4924), (-0.4905, 0.2625, 0.4924), (-0.4905, 0.2625, 0.4924), (0.4553, 0.3445, 0.4924), (0.4655, -0.2743, 0.4924), (0.4655, -0.2743, 0.4924), (0.409, 0.4236, 0.4924), (0.409, 0.4236, 0.4924), (0.3282, -0.426, 0.4924), (0.3282, -0.426, 0.4924), (0.3382, 0.4236, 0.4924), (0.3382, 0.4236, 0.4924)], [], [(105, 101, 103), (99, 95, 97), (99, 101, 107, 73), (107, 101, 105), (85, 87, 83), (73, 94, 95, 99), (81, 124, 79), (124, 77, 79), (81, 126, 124), (113, 109, 111), (120, 66, 67), (119, 66, 120), (89, 81, 83), (89, 126, 81), (120, 67, 77, 124), (75, 109, 113), (75, 115, 92), (94, 73, 75, 92), (90, 126, 89), (113, 115, 75), (71, 115, 117), (71, 92, 115), (69, 66, 122), (83, 87, 89), (90, 92, 69), (126, 90, 69), (122, 126, 69), (122, 66, 119), (69, 92, 71), (167, 165, 163), (161, 159, 157), (161, 135, 169, 163), (169, 167, 163), (147, 145, 149), (135, 161, 157, 156), (143, 141, 186), (186, 141, 139), (143, 186, 188), (175, 173, 171), (182, 129, 128), (181, 182, 128), (151, 145, 143), (151, 143, 188), (182, 186, 139, 129), (137, 175, 171), (137, 154, 177), (156, 154, 137, 135), (152, 151, 188), (175, 137, 177), (133, 179, 177), (133, 177, 154), (131, 184, 128), (145, 151, 149), (152, 131, 154), (188, 131, 152), (184, 131, 188), (184, 181, 128), (131, 133, 154), (68, 0, 33, 130), (0, 70, 132, 33), (1, 72, 134, 34), (76, 74, 136, 138), (78, 4, 37, 140), (80, 5, 38, 142), (82, 6, 39, 144), (84, 7, 40, 146), (86, 8, 41, 148), (88, 9, 42, 150), (11, 10, 43, 44), (91, 11, 44, 153), (93, 12, 45, 155), (14, 13, 46, 47), (96, 14, 47, 158), (98, 15, 48, 160), (100, 16, 49, 162), (102, 17, 50, 164), (104, 18, 51, 166), (106, 19, 52, 168), (21, 108, 170, 54), (110, 22, 55, 172), (112, 23, 56, 174), (114, 24, 57, 176), (116, 25, 58, 178), (118, 26, 59, 180), (2, 27, 60, 35), (20, 3, 36, 53), (28, 121, 183, 61), (123, 28, 61, 185), (30, 125, 187, 63), (127, 29, 62, 189), (31, 32, 65, 64)])
_uv = me_plane_018.uv_layers.new(name='UVMap')
_uv.uv.foreach_set('vector', [0.733, 0.7711, 0.7528, 0.7771, 0.7445, 0.7709, 0.7723, 0.7771, 0.8437, 0.7709, 0.7852, 0.7709, 0.7723, 0.7771, 0.7528, 0.7771, 0.733, 0.8394, 0.7763, 0.8394, 0.733, 0.8394, 0.7528, 0.7771, 0.733, 0.7711, 0.8509, 0.7711, 0.8484, 0.7711, 0.8509, 0.8364, 0.7763, 0.8394, 0.8437, 0.8416, 0.8437, 0.7709, 0.7723, 0.7771, 0.8557, 0.8364, 0.8595, 0.776, 0.8557, 0.7711, 0.8595, 0.776, 0.8617, 0.7711, 0.8557, 0.7711, 0.8557, 0.8364, 0.861, 0.8587, 0.8595, 0.776, 0.7628, 0.843, 0.733, 0.8408, 0.733, 0.843, 0.8799, 0.7897, 0.8832, 0.8513, 0.8832, 0.7865, 0.8784, 0.8516, 0.8832, 0.8513, 0.8799, 0.7897, 0.8484, 0.8417, 0.8557, 0.8364, 0.8509, 0.8364, 0.8484, 0.8417, 0.861, 0.8587, 0.8557, 0.8364, 0.8799, 0.7897, 0.8832, 0.7865, 0.8617, 0.7711, 0.8595, 0.776, 0.7763, 0.8408, 0.733, 0.8408, 0.7628, 0.843, 0.7763, 0.8408, 0.7628, 0.8442, 0.8338, 0.856, 0.8437, 0.8416, 0.7763, 0.8394, 0.7763, 0.8408, 0.8338, 0.856, 0.8378, 0.856, 0.861, 0.8587, 0.8484, 0.8417, 0.7628, 0.843, 0.7628, 0.8442, 0.7763, 0.8408, 0.733, 0.8648, 0.7628, 0.8442, 0.733, 0.8442, 0.733, 0.8648, 0.8338, 0.856, 0.7628, 0.8442, 0.8712, 0.8648, 0.8832, 0.8513, 0.8715, 0.8587, 0.8509, 0.8364, 0.8484, 0.7711, 0.8484, 0.8417, 0.8378, 0.856, 0.8338, 0.856, 0.8712, 0.8648, 0.861, 0.8587, 0.8378, 0.856, 0.8712, 0.8648, 0.8715, 0.8587, 0.861, 0.8587, 0.8712, 0.8648, 0.8715, 0.8587, 0.8832, 0.8513, 0.8784, 0.8516, 0.8712, 0.8648, 0.8338, 0.856, 0.733, 0.8648, 0.733, 0.7711, 0.7445, 0.7709, 0.7528, 0.7771, 0.7723, 0.7771, 0.7852, 0.7709, 0.8437, 0.7709, 0.7723, 0.7771, 0.7763, 0.8394, 0.733, 0.8394, 0.7528, 0.7771, 0.733, 0.8394, 0.733, 0.7711, 0.7528, 0.7771, 0.8509, 0.7711, 0.8509, 0.8364, 0.8484, 0.7711, 0.7763, 0.8394, 0.7723, 0.7771, 0.8437, 0.7709, 0.8437, 0.8416, 0.8557, 0.8364, 0.8557, 0.7711, 0.8595, 0.776, 0.8595, 0.776, 0.8557, 0.7711, 0.8617, 0.7711, 0.8557, 0.8364, 0.8595, 0.776, 0.861, 0.8587, 0.7628, 0.843, 0.733, 0.843, 0.733, 0.8408, 0.8799, 0.7897, 0.8832, 0.7865, 0.8832, 0.8513, 0.8784, 0.8516, 0.8799, 0.7897, 0.8832, 0.8513, 0.8484, 0.8417, 0.8509, 0.8364, 0.8557, 0.8364, 0.8484, 0.8417, 0.8557, 0.8364, 0.861, 0.8587, 0.8799, 0.7897, 0.8595, 0.776, 0.8617, 0.7711, 0.8832, 0.7865, 0.7763, 0.8408, 0.7628, 0.843, 0.733, 0.8408, 0.7763, 0.8408, 0.8338, 0.856, 0.7628, 0.8442, 0.8437, 0.8416, 0.8338, 0.856, 0.7763, 0.8408, 0.7763, 0.8394, 0.8378, 0.856, 0.8484, 0.8417, 0.861, 0.8587, 0.7628, 0.843, 0.7763, 0.8408, 0.7628, 0.8442, 0.733, 0.8648, 0.733, 0.8442, 0.7628, 0.8442, 0.733, 0.8648, 0.7628, 0.8442, 0.8338, 0.856, 0.8712, 0.8648, 0.8715, 0.8587, 0.8832, 0.8513, 0.8509, 0.8364, 0.8484, 0.8417, 0.8484, 0.7711, 0.8378, 0.856, 0.8712, 0.8648, 0.8338, 0.856, 0.861, 0.8587, 0.8712, 0.8648, 0.8378, 0.856, 0.8715, 0.8587, 0.8712, 0.8648, 0.861, 0.8587, 0.8715, 0.8587, 0.8784, 0.8516, 0.8832, 0.8513, 0.8712, 0.8648, 0.733, 0.8648, 0.8338, 0.856, 0.8832, 0.7865, 0.8832, 0.8513, 0.8832, 0.8513, 0.8832, 0.7865, 0.8832, 0.8513, 0.8712, 0.8648, 0.8712, 0.8648, 0.8832, 0.8513, 0.8712, 0.8648, 0.733, 0.8648, 0.733, 0.8648, 0.8712, 0.8648, 0.7763, 0.8408, 0.7763, 0.8394, 0.7763, 0.8394, 0.7763, 0.8408, 0.8617, 0.7711, 0.8832, 0.7865, 0.8832, 0.7865, 0.8617, 0.7711, 0.8557, 0.7711, 0.8617, 0.7711, 0.8617, 0.7711, 0.8557, 0.7711, 0.8557, 0.8364, 0.8557, 0.7711, 0.8557, 0.7711, 0.8557, 0.8364, 0.8509, 0.8364, 0.8557, 0.8364, 0.8557, 0.8364, 0.8509, 0.8364, 0.8509, 0.7711, 0.8509, 0.8364, 0.8509, 0.8364, 0.8509, 0.7711, 0.8484, 0.7711, 0.8509, 0.7711, 0.8509, 0.7711, 0.8484, 0.7711, 0.8484, 0.8417, 0.8484, 0.7711, 0.8484, 0.7711, 0.8484, 0.8417, 0.8378, 0.856, 0.8484, 0.8417, 0.8484, 0.8417, 0.8378, 0.856, 0.8338, 0.856, 0.8378, 0.856, 0.8378, 0.856, 0.8338, 0.856, 0.8437, 0.8416, 0.8338, 0.856, 0.8338, 0.856, 0.8437, 0.8416, 0.8437, 0.7709, 0.8437, 0.8416, 0.8437, 0.8416, 0.8437, 0.7709, 0.7852, 0.7709, 0.8437, 0.7709, 0.8437, 0.7709, 0.7852, 0.7709, 0.7723, 0.7771, 0.7852, 0.7709, 0.7852, 0.7709, 0.7723, 0.7771, 0.7528, 0.7771, 0.7723, 0.7771, 0.7723, 0.7771, 0.7528, 0.7771, 0.7445, 0.7709, 0.7528, 0.7771, 0.7528, 0.7771, 0.7445, 0.7709, 0.733, 0.7711, 0.7445, 0.7709, 0.7445, 0.7709, 0.733, 0.7711, 0.7763, 0.8394, 0.733, 0.8394, 0.733, 0.8394, 0.7763, 0.8394, 0.733, 0.8408, 0.7763, 0.8408, 0.7763, 0.8408, 0.733, 0.8408, 0.733, 0.843, 0.733, 0.8408, 0.733, 0.8408, 0.733, 0.843, 0.7628, 0.843, 0.733, 0.843, 0.733, 0.843, 0.7628, 0.843, 0.7628, 0.8442, 0.7628, 0.843, 0.7628, 0.843, 0.7628, 0.8442, 0.733, 0.8442, 0.7628, 0.8442, 0.7628, 0.8442, 0.733, 0.8442, 0.733, 0.8648, 0.733, 0.8442, 0.733, 0.8442, 0.733, 0.8648, 0.733, 0.8394, 0.733, 0.7711, 0.733, 0.7711, 0.733, 0.8394, 0.8784, 0.8516, 0.8799, 0.7897, 0.8799, 0.7897, 0.8784, 0.8516, 0.8715, 0.8587, 0.8784, 0.8516, 0.8784, 0.8516, 0.8715, 0.8587, 0.8799, 0.7897, 0.8595, 0.776, 0.8595, 0.776, 0.8799, 0.7897, 0.861, 0.8587, 0.8715, 0.8587, 0.8715, 0.8587, 0.861, 0.8587, 0.8595, 0.776, 0.861, 0.8587, 0.861, 0.8587, 0.8595, 0.776])
me_plane_018.use_remesh_preserve_volume = False
me_plane_018.use_remesh_preserve_attributes = False
me_plane_018.use_mirror_vertex_groups = False
me_plane_018.update()

# ---- objects
ob_cube_003 = bpy.data.objects.new('Cube.003', me_cube_003)
ob_cube_002 = bpy.data.objects.new('Cube.002', me_cube_002)
ob_cube_001 = bpy.data.objects.new('Cube.001', me_cube_001)
ob_cube = bpy.data.objects.new('Cube', me_cube)
ob_lo_o_001 = bpy.data.objects.new('LO O.001', me_plane_021)
ob_lu_o_001 = bpy.data.objects.new('LU O.001', me_plane_020)
ob_ro_o_001 = bpy.data.objects.new('RO O.001', me_plane_019)
ob_ru_o_001 = bpy.data.objects.new('RU O.001', me_plane_018)

# ---- transforms, parenting, visibility, modifiers, constraints
ob_cube_003.location = (1.5, 0.5, 0.0)
ob_cube_003.display_type = 'WIRE'
ob_cube_003.lineart.crease_threshold = 0.0
ob_cube_002.location = (0.5, 1.5, 0.0)
ob_cube_002.display_type = 'WIRE'
ob_cube_002.lineart.crease_threshold = 0.0
ob_cube_001.location = (1.5, 1.5, 0.0)
ob_cube_001.display_type = 'WIRE'
ob_cube_001.lineart.crease_threshold = 0.0
ob_cube.location = (0.5, 0.5, 0.0)
ob_cube.display_type = 'WIRE'
ob_cube.lineart.crease_threshold = 0.0
ob_lo_o_001.location = (0.5, 1.5, -9.313e-10)
ob_lo_o_001.scale = (1.02, 1.02, 1.02)
ob_lo_o_001.lineart.crease_threshold = 0.0
ob_lu_o_001.location = (0.5, 0.5, 0.0)
ob_lu_o_001.scale = (1.02, 1.02, 1.02)
ob_lu_o_001.lineart.crease_threshold = 0.0
ob_ro_o_001.location = (1.5, 1.5, 0.0)
ob_ro_o_001.scale = (1.02, 1.02, 1.02)
ob_ro_o_001.lineart.crease_threshold = 0.0
ob_ru_o_001.location = (1.5, 0.5, 9.313e-10)
ob_ru_o_001.scale = (1.02, 1.02, 1.02)
ob_ru_o_001.lineart.crease_threshold = 0.0

# ---- collection membership
col_collection_2_001.objects.link(ob_cube_003)
col_collection_2_001.objects.link(ob_cube_002)
col_collection_2_001.objects.link(ob_cube_001)
col_collection_2_001.objects.link(ob_cube)
col_collection_2_001.objects.link(ob_lo_o_001)
col_collection_2_001.objects.link(ob_lu_o_001)
col_collection_2_001.objects.link(ob_ro_o_001)
col_collection_2_001.objects.link(ob_ru_o_001)

# ---- scene / render settings (as saved in the file)
scene.frame_start = 1; scene.frame_end = 250; scene.frame_set(1)
scene.render.engine = 'BLENDER_EEVEE_NEXT'
scene.render.image_settings.exr_codec = 'NONE'
scene.render.resolution_percentage = 50
scene.render.dither_intensity = 0.0
scene.render.simplify_subdivision_render = 0
scene.render.simplify_child_particles_render = 0.0
scene.cycles.use_denoising = False
scene.cycles.samples = 128
scene.cycles.sampling_pattern = 'TABULATED_SOBOL'
scene.cycles.use_adaptive_sampling = False
scene.cycles.use_light_tree = False
scene.cycles.blur_glossy = 0.0
scene.cycles.sample_clamp_indirect = 0.0
scene.view_settings.view_transform = 'Standard'
bpy.context.view_layer.update()

# ---- added for rendering (the .blend has no active camera and no usable light): camera, sun + grey world if the file has none
cam_auto = bpy.data.cameras.new('AutoCamera')
cam_auto.lens = 50.0
cam_auto.sensor_width = 36.0
cam_auto.clip_end = 1000.0
ob_auto_camera = bpy.data.objects.new('AutoCamera', cam_auto)
scene.collection.objects.link(ob_auto_camera)
ob_auto_camera.location = (3.77653, -2.33177, 2.22238)
ob_auto_camera.rotation_euler = (1.09748, -7.21219e-08, 0.694738)
scene.camera = ob_auto_camera
light_auto_sun = bpy.data.lights.new('AutoSun', 'SUN')
light_auto_sun.energy = 3.0
light_auto_sun.angle = 0.0523599
ob_auto_sun = bpy.data.objects.new('AutoSun', light_auto_sun)
scene.collection.objects.link(ob_auto_sun)
ob_auto_sun.rotation_euler = (0.872665, 0.174533, 0.523599)
if scene.world is None:
    world_auto = bpy.data.worlds.new('AutoWorld')
    world_auto.color = (0.3, 0.3, 0.3)
    scene.world = world_auto
bpy.context.view_layer.update()

